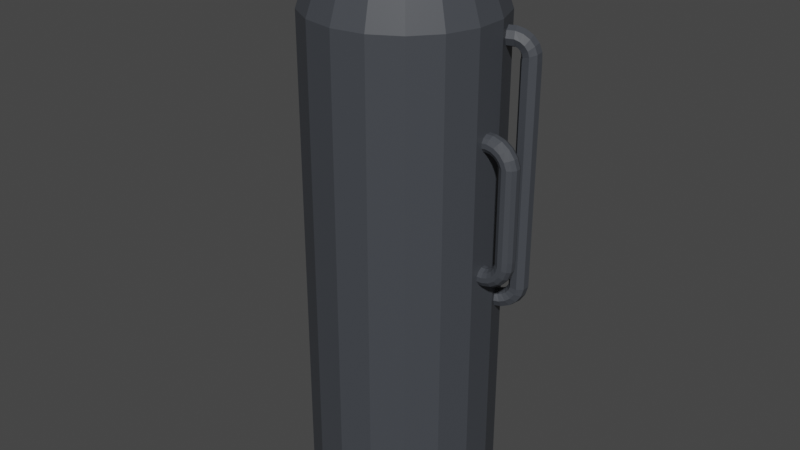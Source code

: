 # Source: FuelContainer.blend  (saved by Blender 3.5.10; exported with 4.5.12 LTS)
import bpy
from mathutils import Matrix  # noqa: F401  (used for matrix-valued properties, if any)

bpy.ops.wm.read_factory_settings(use_empty=True)
scene = bpy.context.scene
scene.name = 'Scene'

# ---- collections
col_collection = bpy.data.collections.new('Collection'); scene.collection.children.link(col_collection)

# ---- materials (node trees are filled in below, after node groups)
mat_material_001 = bpy.data.materials.new('Material.001')
mat_material_001.use_transparent_shadow = False
mat_material_002 = bpy.data.materials.new('Material.002')
mat_material_002.use_transparent_shadow = False

# ---- material node trees
mat_material_001.use_nodes = True; mat_material_001.node_tree.nodes.clear()
_N = mat_material_001.node_tree.nodes; _L = mat_material_001.node_tree.links
n0 = _N.new('ShaderNodeBsdfPrincipled'); n0.name = 'Principled BSDF'; n0.location = (10, 300)
n0.distribution = 'GGX'
n0.subsurface_method = 'RANDOM_WALK_SKIN'
n0.inputs[0].default_value = (0.05371, 0.05883, 0.06854, 1.0)
n0.inputs[3].default_value = 1.45
n0.inputs[27].default_value = (0.0, 0.0, 0.0, 1.0)
n0.inputs[28].default_value = 1.0
n1 = _N.new('ShaderNodeOutputMaterial'); n1.name = 'Material Output'; n1.location = (300, 300)
_L.new(n0.outputs[0], n1.inputs[0])
n1.is_active_output = True
mat_material_002.use_nodes = True; mat_material_002.node_tree.nodes.clear()
_N = mat_material_002.node_tree.nodes; _L = mat_material_002.node_tree.links
n0 = _N.new('ShaderNodeBsdfPrincipled'); n0.name = 'Principled BSDF'; n0.location = (10, 300)
n0.distribution = 'GGX'
n0.subsurface_method = 'RANDOM_WALK_SKIN'
n0.inputs[3].default_value = 1.45
n0.inputs[27].default_value = (0.0, 0.0, 0.0, 1.0)
n0.inputs[28].default_value = 1.0
n1 = _N.new('ShaderNodeOutputMaterial'); n1.name = 'Material Output'; n1.location = (300, 300)
_L.new(n0.outputs[0], n1.inputs[0])
n1.is_active_output = True

# ---- world
world_world = bpy.data.worlds.new('World'); scene.world = world_world
world_world.use_nodes = True; world_world.node_tree.nodes.clear()
_N = world_world.node_tree.nodes; _L = world_world.node_tree.links
n0 = _N.new('ShaderNodeOutputWorld'); n0.name = 'World Output'; n0.location = (300, 300)
n1 = _N.new('ShaderNodeBackground'); n1.name = 'Background'; n1.location = (10, 300)
n1.inputs[0].default_value = (0.05088, 0.05088, 0.05088, 1.0)
_L.new(n1.outputs[0], n0.inputs[0])
n0.is_active_output = True
world_world.color = (0.05088, 0.05088, 0.05088)
world_world.use_sun_shadow = False
world_world.sun_shadow_jitter_overblur = 0.0

# ---- meshes
me_cylinder = bpy.data.meshes.new('Cylinder')
me_cylinder.from_pydata([(0.6428, 0.766, -2.63), (0.6428, 0.766, 2.63), (0.866, 0.5, -2.63), (0.9012, 0.4033, 2.501), (0.9848, 0.1736, -2.63), (0.9496, 0.2704, 2.501), (0.9848, -0.1736, -2.63), (0.9848, -0.1736, 2.63), (0.866, -0.5, -2.63), (0.866, -0.5, 2.63), (0.6428, -0.766, -2.63), (0.6428, -0.766, 2.63), (0.342, -0.9397, -2.63), (0.342, -0.9397, 2.63), (0.0, -1.0, -2.63), (0.0, -1.0, 2.63), (-0.342, -0.9397, -2.63), (-0.342, -0.9397, 2.63), (-0.6428, -0.766, -2.63), (-0.6428, -0.766, 2.63), (-0.866, -0.5, -2.63), (-0.866, -0.5, 2.63), (-0.9848, -0.1736, -2.63), (-0.9848, -0.05995, 2.511), (-0.9848, 0.1736, -2.63), (-0.9848, 0.08004, 2.491), (-0.866, 0.5, -2.63), (-0.866, 0.5, 2.63), (-0.6428, 0.766, -2.63), (-0.6428, 0.766, 2.63), (0.2996, 0.823, 2.974), (3.767e-08, 0.8758, 2.974), (0.563, 0.6709, 2.974), (0.7585, 0.4379, 2.974), (0.8625, 0.1521, 2.974), (0.8625, -0.1521, 2.974), (0.7585, -0.4379, 2.974), (0.563, -0.6709, 2.974), (0.2996, -0.823, 2.974), (3.767e-08, -0.8758, 2.974), (-0.2996, -0.823, 2.974), (-0.563, -0.6709, 2.974), (-0.7585, -0.4379, 2.974), (-0.8625, -0.1521, 2.974), (-0.8625, 0.1521, 2.974), (-0.7585, 0.4379, 2.974), (-0.563, 0.6709, 2.974), (-0.2996, 0.823, 2.974), (0.197, 0.5412, 3.323), (4.928e-08, 0.5759, 3.323), (0.3702, 0.4412, 3.323), (0.4988, 0.288, 3.323), (0.5672, 0.1, 3.323), (0.5672, -0.1, 3.323), (0.4988, -0.288, 3.323), (0.3702, -0.4412, 3.323), (0.197, -0.5412, 3.323), (4.928e-08, -0.5759, 3.323), (-0.197, -0.5412, 3.323), (-0.3702, -0.4412, 3.323), (-0.4988, -0.288, 3.323), (-0.5672, -0.1, 3.323), (-0.5672, 0.1, 3.323), (-0.4988, 0.288, 3.323), (-0.3702, 0.4412, 3.323), (-0.197, 0.5412, 3.323), (0.1378, 0.3787, 3.389), (5.188e-08, 0.403, 3.389), (0.259, 0.3087, 3.389), (0.349, 0.2015, 3.389), (0.3969, 0.06998, 3.389), (0.3969, -0.06998, 3.389), (0.349, -0.2015, 3.389), (0.259, -0.3087, 3.389), (0.1378, -0.3787, 3.389), (5.188e-08, -0.403, 3.389), (-0.1378, -0.3787, 3.389), (-0.259, -0.3087, 3.389), (-0.349, -0.2015, 3.389), (-0.3969, -0.06998, 3.389), (-0.3969, 0.06998, 3.389), (-0.349, 0.2015, 3.389), (-0.259, 0.3087, 3.389), (-0.1378, 0.3787, 3.389), (0.5467, 0.8764, 2.63), (0.5467, 0.8764, -2.63), (0.3862, 0.8764, 2.816), (-0.5467, 0.8764, 2.63), (-0.5467, 0.8764, -2.63), (-0.3862, 0.8764, 2.816), (4.426e-08, 0.8764, 2.972), (0.6428, 0.766, 0.0), (0.866, 0.5, 0.0), (0.9848, 0.07102, 0.06617), (0.9848, -0.0704, 0.06554), (0.866, -0.5, 0.0), (0.6428, -0.766, 0.0), (0.342, -0.9397, 0.0), (0.0, -1.0, 0.0), (-0.342, -0.9397, 0.0), (-0.6428, -0.766, 0.0), (-0.866, -0.5, 0.0), (-0.9848, -0.1736, 0.0), (-0.9848, 0.1736, 0.0), (-0.866, 0.5, 0.0), (-0.6428, 0.766, 0.0), (0.5467, 0.8764, -2.384e-07), (-0.5467, 0.8764, -2.384e-07), (0.5467, 0.8764, -2.006), (-0.5467, 0.8764, -2.006), (0.6428, 0.766, -2.006), (0.866, 0.5, -2.006), (0.9848, 0.1736, -2.006), (0.9848, -0.1736, -2.006), (0.866, -0.5, -2.006), (0.6428, -0.766, -2.006), (0.342, -0.9397, -2.006), (0.0, -1.0, -2.006), (-0.342, -0.9397, -2.006), (-0.6428, -0.766, -2.006), (-0.866, -0.5, -2.006), (-0.9848, -0.1736, -2.006), (-0.9848, 0.1736, -2.006), (-0.866, 0.5, -2.006), (-0.6428, 0.766, -2.006), (0.6428, 0.766, 2.232), (0.9012, 0.4033, 2.36), (0.9496, 0.2704, 2.36), (0.9848, -0.1736, 2.232), (0.866, -0.5, 2.232), (0.6428, -0.766, 2.232), (0.342, -0.9397, 2.232), (0.0, -1.0, 2.232), (-0.342, -0.9397, 2.232), (-0.6428, -0.766, 2.232), (-0.866, -0.5, 2.232), (-0.9848, -0.08004, 2.371), (-0.9848, 0.05995, 2.351), (-0.866, 0.5, 2.232), (-0.6428, 0.766, 2.232), (0.5467, 0.8764, 2.232), (-0.5467, 0.8764, 2.232), (0.5467, 0.8764, 0.2731), (-0.5467, 0.8764, 0.2731), (0.6428, 0.766, 0.2731), (0.866, 0.5, 0.2731), (0.9848, 0.0704, 0.2076), (0.9848, -0.07102, 0.207), (0.866, -0.5, 0.2731), (0.6428, -0.766, 0.2731), (0.342, -0.9397, 0.2731), (0.0, -1.0, 0.2731), (-0.342, -0.9397, 0.2731), (-0.6428, -0.766, 0.2731), (-0.866, -0.5, 0.2731), (-0.9848, -0.1736, 0.2731), (-0.9848, 0.1736, 0.2731), (-0.866, 0.5, 0.2731), (-0.6428, 0.766, 0.2731), (0.6428, 0.766, 1.439), (0.866, 0.5, 1.439), (0.9848, 0.1736, 1.439), (0.9848, -0.1736, 1.439), (0.866, -0.5, 1.439), (0.6428, -0.766, 1.439), (0.342, -0.9397, 1.439), (0.0, -1.0, 1.439), (-0.342, -0.9397, 1.439), (-0.6428, -0.766, 1.439), (-0.866, -0.5, 1.439), (-0.9848, -0.1736, 1.439), (-0.9848, 0.1736, 1.439), (-0.866, 0.5, 1.439), (-0.6428, 0.766, 1.439), (0.5467, 0.8764, 1.439), (-0.5467, 0.8764, 1.439), (0.5467, 0.8764, 1.194), (-0.5467, 0.8764, 1.194), (0.6428, 0.766, 1.194), (0.866, 0.5, 1.194), (0.9848, 0.1736, 1.194), (0.9848, -0.1736, 1.194), (0.866, -0.5, 1.194), (0.6428, -0.766, 1.194), (0.342, -0.9397, 1.194), (0.0, -1.0, 1.194), (-0.342, -0.9397, 1.194), (-0.6428, -0.766, 1.194), (-0.866, -0.5, 1.194), (-0.9848, -0.1736, 1.194), (-0.9848, 0.1736, 1.194), (-0.866, 0.5, 1.194), (-0.6428, 0.766, 1.194), (0.5467, 0.8764, -2.263), (-0.5467, 0.8764, -2.263), (0.6428, 0.766, -2.263), (0.866, 0.5, -2.263), (0.9848, 0.1736, -2.263), (0.9848, -0.1736, -2.263), (0.866, -0.5, -2.263), (0.6428, -0.766, -2.263), (0.342, -0.9397, -2.263), (0.0, -1.0, -2.263), (-0.342, -0.9397, -2.263), (-0.6428, -0.766, -2.263), (-0.866, -0.5, -2.263), (-0.9848, -0.1736, -2.263), (-0.9848, 0.1736, -2.263), (-0.866, 0.5, -2.263), (-0.6428, 0.766, -2.263), (0.8912, 0.4308, 2.431), (0.9596, 0.2429, 2.431), (0.9254, 0.3368, 2.531), (0.9254, 0.3368, 2.331), (0.866, 0.5, 2.431), (0.866, 0.5, 2.63), (0.9848, 0.1736, 2.431), (0.9848, 0.1736, 2.63), (0.9254, 0.3368, 2.63), (0.9254, 0.3368, 2.232), (0.9848, 0.1736, 2.232), (0.866, 0.5, 2.232), (1.0, 0.364, 2.431), (1.034, 0.27, 2.431), (0.9658, 0.4579, 2.431), (1.0, 0.364, 2.331), (1.0, 0.364, 2.531), (0.9758, 0.4304, 2.501), (1.024, 0.2975, 2.501), (1.024, 0.2975, 2.36), (0.9758, 0.4304, 2.36), (1.177, 0.4355, 2.382), (1.207, 0.4485, 2.189), (1.084, 0.2884, 2.412), (1.015, 0.4763, 2.412), (1.021, 0.3716, 2.317), (1.079, 0.393, 2.507), (1.046, 0.4563, 2.479), (1.094, 0.3235, 2.479), (1.053, 0.3083, 2.345), (1.005, 0.4412, 2.345), (1.126, 0.3038, 2.378), (1.057, 0.4917, 2.378), (1.036, 0.3774, 2.297), (1.146, 0.4182, 2.459), (1.106, 0.4786, 2.435), (1.155, 0.3458, 2.435), (1.077, 0.3169, 2.321), (1.028, 0.4498, 2.321), (1.156, 0.3149, 2.332), (1.087, 0.5027, 2.331), (1.045, 0.3807, 2.273), (1.197, 0.4369, 2.391), (1.15, 0.4951, 2.373), (1.199, 0.3623, 2.374), (1.092, 0.3226, 2.291), (1.043, 0.4554, 2.29), (1.171, 0.3205, 2.279), (1.102, 0.5082, 2.278), (1.047, 0.3814, 2.247), (1.225, 0.4474, 2.309), (1.175, 0.5041, 2.3), (1.224, 0.3714, 2.3), (1.098, 0.3247, 2.257), (1.049, 0.4574, 2.256), (1.17, 0.3201, 2.223), (1.1, 0.5077, 2.222), (1.041, 0.3792, 2.222), (1.229, 0.4486, 2.222), (1.177, 0.5048, 2.222), (1.226, 0.3722, 2.223), (1.093, 0.323, 2.223), (1.044, 0.4557, 2.222), (1.174, 0.3081, -0.09875), (1.105, 0.4956, -0.09986), (1.046, 0.3671, -0.0993), (1.233, 0.4366, -0.0993), (1.181, 0.4927, -0.0997), (1.23, 0.3601, -0.09891), (1.098, 0.311, -0.09891), (1.048, 0.4436, -0.0997), (0.9184, 0.3251, -0.2641), (1.155, 0.3014, -0.1593), (1.085, 0.4889, -0.1591), (1.031, 0.362, -0.1283), (1.209, 0.4283, -0.1901), (1.158, 0.4849, -0.181), (1.208, 0.3523, -0.1811), (1.082, 0.3054, -0.1374), (1.032, 0.438, -0.1373), (1.119, 0.2889, -0.2106), (1.05, 0.4765, -0.2091), (1.008, 0.3542, -0.1511), (1.16, 0.4112, -0.2687), (1.113, 0.4691, -0.2509), (1.162, 0.3365, -0.252), (1.055, 0.2962, -0.1689), (1.006, 0.4289, -0.1678), (1.07, 0.2718, -0.2477), (1.001, 0.4596, -0.245), (0.9805, 0.3445, -0.1655), (1.09, 0.3869, -0.3272), (1.05, 0.4471, -0.3026), (1.098, 0.3143, -0.3045), (1.021, 0.2843, -0.1901), (0.9722, 0.4171, -0.1882), (1.012, 0.2518, -0.2668), (0.9443, 0.44, -0.2633), (0.9497, 0.3338, -0.17), (1.007, 0.358, -0.3601), (0.9744, 0.421, -0.331), (1.022, 0.2879, -0.3335), (0.982, 0.2708, -0.1991), (0.9341, 0.4039, -0.1965), (0.9517, 0.2309, -0.2662), (0.8851, 0.4194, -0.2621), (0.9191, 0.3232, -0.1641), (0.9177, 0.3271, -0.3641), (0.8944, 0.3932, -0.3334), (0.9415, 0.2599, -0.3363), (0.9424, 0.2571, -0.1949), (0.8953, 0.3904, -0.192), (0.9848, 0.02631, 0.04009), (0.9848, -0.02546, 0.03986), (0.9848, 0.09671, 0.1111), (0.9848, 0.09648, 0.1629), (0.9848, -0.09648, 0.1103), (0.9848, -0.09671, 0.162), (0.9848, 0.02546, 0.2333), (0.9848, -0.02631, 0.233), (0.9848, -0.05788, 0.0), (0.9848, -0.1736, 0.0), (0.9848, 0.1736, 0.1821), (0.9848, 0.1736, 0.2731), (0.9848, -0.1736, 0.1821), (0.9848, -0.1736, 0.2731), (0.9848, -0.05788, 0.2731), (0.9848, 0.1736, 0.0), (0.9848, 0.05788, 0.0), (0.9848, 0.1736, 0.09104), (0.9848, -0.1736, 0.09104), (0.9848, 0.05788, 0.2731), (1.034, -0.09648, 0.1103), (1.034, 0.09671, 0.1111), (1.179, 0.09671, 0.1772), (1.18, -0.09648, 0.1766), (1.034, -0.09671, 0.162), (1.034, 0.09648, 0.1629), (1.258, 0.09671, 0.3163), (1.034, 0.02631, 0.04009), (1.034, -0.02546, 0.03986), (1.034, 0.02546, 0.2333), (1.034, -0.02631, 0.233), (1.034, -0.0704, 0.06554), (1.034, 0.0704, 0.2076), (1.034, -0.07102, 0.207), (1.034, 0.07102, 0.06617), (1.112, -0.09648, 0.1318), (1.112, 0.09671, 0.1326), (1.23, -0.09648, 0.24), (1.23, 0.09671, 0.2405), (1.096, -0.09671, 0.1811), (1.096, 0.09648, 0.1819), (1.263, -0.09648, 0.3972), (1.134, 0.02631, 0.0651), (1.134, -0.02546, 0.06488), (1.074, 0.02546, 0.2488), (1.074, -0.02631, 0.2486), (1.126, -0.0704, 0.08931), (1.082, 0.0704, 0.2244), (1.082, -0.07102, 0.2238), (1.126, 0.07102, 0.0899), (1.259, -0.09648, 0.3161), (1.149, -0.09671, 0.2184), (1.149, 0.09648, 0.2191), (1.262, 0.0967, 1.345), (1.221, 0.02631, 0.1198), (1.221, -0.02546, 0.1196), (1.107, 0.02546, 0.2761), (1.108, -0.02631, 0.2759), (1.206, -0.0704, 0.1404), (1.123, 0.0704, 0.2553), (1.123, -0.07102, 0.2548), (1.206, 0.07102, 0.1409), (1.262, 0.09671, 0.3972), (1.189, -0.09671, 0.2705), (1.188, 0.09648, 0.271), (1.287, 0.02631, 0.1988), (1.287, -0.02546, 0.1987), (1.131, 0.02546, 0.3124), (1.131, -0.02631, 0.3122), (1.267, -0.0704, 0.2138), (1.152, 0.0704, 0.2973), (1.152, -0.07102, 0.2969), (1.266, 0.07102, 0.2141), (1.263, -0.09648, 1.345), (1.21, -0.09671, 0.3321), (1.209, 0.09648, 0.3323), (1.182, -0.09648, 1.482), (1.326, 0.02631, 0.2944), (1.326, -0.02546, 0.2943), (1.142, 0.02546, 0.3541), (1.142, -0.02631, 0.354), (1.301, -0.0704, 0.3023), (1.166, 0.0704, 0.3462), (1.167, -0.07102, 0.346), (1.301, 0.07102, 0.3025), (1.211, -0.09671, 0.3972), (1.21, 0.09648, 0.3972), (1.333, 0.02631, 0.3972), (1.333, -0.02546, 0.3972), (1.14, 0.02546, 0.3972), (1.14, -0.02631, 0.3972), (1.307, -0.0704, 0.3972), (1.165, 0.0704, 0.3972), (1.166, -0.07102, 0.3972), (1.307, 0.07102, 0.3972), (1.182, 0.0967, 1.481), (1.211, -0.09671, 1.345), (1.21, 0.09648, 1.345), (1.038, -0.09648, 1.545), (1.333, 0.02631, 1.345), (1.333, -0.02546, 1.345), (1.14, 0.02546, 1.345), (1.14, -0.02631, 1.345), (1.307, -0.0704, 1.345), (1.165, 0.0704, 1.345), (1.166, -0.07102, 1.345), (1.307, 0.07102, 1.345), (0.9577, 0.05788, 1.559), (1.232, 0.0967, 1.42), (1.233, -0.09648, 1.42), (1.114, 0.0967, 1.524), (1.115, -0.09648, 1.525), (1.184, -0.09671, 1.404), (1.183, 0.09648, 1.404), (0.9577, 0.0967, 1.539), (1.3, 0.02631, 1.442), (1.3, -0.02546, 1.442), (1.116, 0.02546, 1.382), (1.117, -0.02631, 1.382), (1.276, -0.0704, 1.434), (1.141, 0.0704, 1.39), (1.141, -0.07102, 1.39), (1.275, 0.07102, 1.433), (1.037, 0.0967, 1.544), (1.141, -0.09671, 1.451), (1.14, 0.09648, 1.451), (1.239, 0.02631, 1.523), (1.239, -0.02546, 1.523), (1.083, 0.02546, 1.409), (1.083, -0.02631, 1.409), (1.219, -0.0704, 1.508), (1.104, 0.0704, 1.424), (1.104, -0.07102, 1.425), (1.218, 0.07102, 1.507), (0.9577, -0.09648, 1.54), (1.085, -0.09671, 1.483), (1.084, 0.09648, 1.482), (0.9577, -0.05788, 1.559), (1.156, 0.02631, 1.581), (1.156, -0.02546, 1.581), (1.043, 0.02546, 1.425), (1.043, -0.02631, 1.425), (1.141, -0.0704, 1.561), (1.058, 0.0704, 1.446), (1.058, -0.07102, 1.446), (1.141, 0.07102, 1.56), (1.022, -0.09671, 1.495), (1.021, 0.09648, 1.494), (1.059, 0.02631, 1.611), (1.059, -0.02546, 1.611), (0.9995, 0.02546, 1.428), (0.9996, -0.02631, 1.428), (1.051, -0.0704, 1.587), (1.007, 0.0704, 1.452), (1.008, -0.07102, 1.453), (1.051, 0.07102, 1.586), (0.9577, -0.05788, 1.468), (0.9577, -0.09671, 1.488), (0.9577, 0.09648, 1.487), (0.9577, 0.05788, 1.468), (0.9577, 0.02631, 1.61), (0.9577, -0.02546, 1.61), (0.9577, 0.02546, 1.417), (0.9577, -0.02631, 1.417), (0.9577, -0.0704, 1.584), (0.9577, 0.0704, 1.442), (0.9577, -0.07102, 1.443), (0.9577, 0.07102, 1.584), (-0.9848, -0.09929, 2.419), (-0.9848, -0.09194, 2.47), (-0.9848, 0.09194, 2.391), (-0.9848, 0.09929, 2.443), (-0.9848, -0.0119, 2.53), (-0.9848, 0.03934, 2.523), (-0.9848, -0.03934, 2.339), (-0.9848, 0.0119, 2.331), (-0.9848, -0.1736, 2.497), (-0.9848, -0.1736, 2.63), (-0.9848, 0.1736, 2.497), (-0.9848, 0.1736, 2.63), (-0.9848, 0.05788, 2.63), (-0.9848, 0.05788, 2.232), (-0.9848, 0.1736, 2.232), (-0.9848, -0.1736, 2.232), (-0.9848, -0.1736, 2.364), (-0.9848, 0.1736, 2.364), (-0.9848, -0.05788, 2.63), (-0.9848, -0.05788, 2.232), (-1.026, 0.09194, 2.391), (-1.026, -0.09929, 2.419), (-1.145, -0.09929, 2.374), (-1.129, 0.09194, 2.352), (-1.026, 0.09929, 2.443), (-1.026, -0.09194, 2.47), (-1.215, -0.09929, 2.268), (-1.026, -0.03934, 2.339), (-1.026, 0.0119, 2.331), (-1.026, -0.0119, 2.53), (-1.026, 0.03934, 2.523), (-1.026, -0.05995, 2.511), (-1.026, 0.08004, 2.491), (-1.026, 0.05995, 2.351), (-1.026, -0.08004, 2.371), (-1.081, 0.09194, 2.38), (-1.089, -0.09929, 2.406), (-1.167, 0.09194, 2.31), (-1.189, -0.09929, 2.326), (-1.097, 0.09929, 2.428), (-1.105, -0.09194, 2.455), (-1.195, 0.09194, 2.204), (-1.065, -0.03934, 2.33), (-1.062, 0.0119, 2.323), (-1.124, -0.0119, 2.512), (-1.121, 0.03934, 2.505), (-1.118, -0.05995, 2.493), (-1.112, 0.08004, 2.474), (-1.068, 0.05995, 2.341), (-1.074, -0.08004, 2.36), (-1.189, 0.09194, 2.259), (-1.159, 0.09929, 2.393), (-1.175, -0.09194, 2.415), (-1.223, -0.0993, -2.143), (-1.098, -0.03934, 2.309), (-1.094, 0.0119, 2.303), (-1.211, -0.0119, 2.464), (-1.206, 0.03934, 2.458), (-1.199, -0.05995, 2.448), (-1.188, 0.08004, 2.432), (-1.105, 0.05995, 2.319), (-1.117, -0.08004, 2.335), (-1.223, -0.09929, 2.204), (-1.208, 0.09929, 2.34), (-1.23, -0.09194, 2.357), (-1.124, -0.03934, 2.279), (-1.118, 0.0119, 2.275), (-1.279, -0.0119, 2.392), (-1.273, 0.03934, 2.387), (-1.263, -0.05995, 2.38), (-1.247, 0.08004, 2.369), (-1.134, 0.05995, 2.286), (-1.15, -0.08004, 2.298), (-1.195, 0.09192, -2.143), (-1.238, 0.09929, 2.275), (-1.264, -0.09194, 2.284), (-1.138, 0.09192, -2.257), (-1.139, -0.03934, 2.243), (-1.132, 0.0119, 2.241), (-1.321, -0.0119, 2.302), (-1.314, 0.03934, 2.3), (-1.303, -0.05995, 2.296), (-1.284, 0.08004, 2.29), (-1.151, 0.05995, 2.247), (-1.17, -0.08004, 2.253), (-1.246, 0.09929, 2.204), (-1.274, -0.09194, 2.204), (-1.143, -0.03934, 2.204), (-1.135, 0.0119, 2.204), (-1.334, -0.0119, 2.204), (-1.326, 0.03934, 2.204), (-1.315, -0.05995, 2.204), (-1.294, 0.08004, 2.204), (-1.154, 0.05995, 2.204), (-1.175, -0.08004, 2.204), (-1.161, -0.0993, -2.273), (-1.246, 0.09928, -2.143), (-1.274, -0.09195, -2.143), (-1.025, 0.09192, -2.316), (-1.143, -0.03935, -2.143), (-1.135, 0.01189, -2.143), (-1.334, -0.01191, -2.143), (-1.326, 0.03932, -2.143), (-1.315, -0.05997, -2.143), (-1.294, 0.08002, -2.143), (-1.154, 0.05994, -2.143), (-1.175, -0.08005, -2.143), (-0.9604, -0.0579, -2.29), (-1.202, -0.0993, -2.213), (-1.176, 0.09192, -2.204), (-1.103, -0.0993, -2.318), (-1.086, 0.09192, -2.296), (-1.225, 0.09928, -2.22), (-1.251, -0.09195, -2.229), (-0.9604, -0.0993, -2.345), (-1.126, -0.03935, -2.188), (-1.119, 0.01189, -2.186), (-1.308, -0.01191, -2.247), (-1.301, 0.03932, -2.245), (-1.289, -0.05997, -2.241), (-1.27, 0.08002, -2.235), (-1.137, 0.05994, -2.192), (-1.156, -0.08005, -2.198), (-1.034, -0.0993, -2.342), (-1.18, 0.09928, -2.287), (-1.202, -0.09195, -2.303), (-1.096, -0.03935, -2.226), (-1.09, 0.01189, -2.222), (-1.251, -0.01191, -2.339), (-1.245, 0.03932, -2.334), (-1.235, -0.05997, -2.327), (-1.219, 0.08002, -2.315), (-1.105, 0.05994, -2.233), (-1.122, -0.08005, -2.245), (-0.9604, 0.09192, -2.317), (-1.117, 0.09928, -2.337), (-1.133, -0.09195, -2.359), (-0.9604, 0.05787, -2.29), (-1.056, -0.03935, -2.253), (-1.051, 0.01189, -2.247), (-1.168, -0.01191, -2.408), (-1.164, 0.03932, -2.402), (-1.157, -0.05997, -2.392), (-1.145, 0.08002, -2.376), (-1.063, 0.05994, -2.263), (-1.074, -0.08005, -2.279), (-1.041, 0.09928, -2.365), (-1.049, -0.09195, -2.391), (-1.009, -0.03935, -2.266), (-1.007, 0.01189, -2.259), (-1.068, -0.01191, -2.448), (-1.066, 0.03932, -2.441), (-1.062, -0.05997, -2.43), (-1.056, 0.08002, -2.411), (-1.013, 0.05994, -2.278), (-1.019, -0.08005, -2.297), (-0.9604, 0.05787, -2.423), (-0.9604, 0.09928, -2.368), (-0.9604, -0.09195, -2.396), (-0.9604, -0.0579, -2.423), (-0.9604, -0.03935, -2.265), (-0.9604, 0.01189, -2.257), (-0.9604, -0.01191, -2.456), (-0.9604, 0.03932, -2.448), (-0.9604, -0.05997, -2.436), (-0.9604, 0.08002, -2.416), (-0.9604, 0.05994, -2.276), (-0.9604, -0.08005, -2.296)], [(222, 231), (231, 232)], [(193, 195, 0, 85), (125, 1, 215, 214, 221), (210, 3, 227, 224), (220, 216, 217, 7, 128), (128, 7, 9, 129), (129, 9, 11, 130), (130, 11, 13, 131), (131, 13, 15, 132), (132, 15, 17, 133), (133, 17, 19, 134), (134, 19, 21, 135), (135, 21, 499, 498, 506, 505), (492, 137, 523, 510), (504, 507, 500, 501, 27, 138), (138, 27, 29, 139), (1, 84, 86, 30, 32), (139, 29, 87, 141), (0, 2, 4, 6, 8, 10, 12, 14, 16, 18, 20, 22, 24, 26, 28, 88, 85), (40, 39, 57, 58), (11, 9, 36, 37), (21, 19, 41, 42), (87, 29, 46, 47, 89), (7, 217, 34, 35), (17, 15, 39, 40), (27, 501, 44, 45), (215, 1, 32, 33), (13, 11, 37, 38), (90, 31, 30, 86), (499, 21, 42, 43), (89, 47, 31, 90), (9, 7, 35, 36), (19, 17, 40, 41), (29, 27, 45, 46), (217, 218, 215, 33, 34), (15, 13, 38, 39), (501, 502, 508, 499, 43, 44), (53, 52, 70, 71), (33, 32, 50, 51), (31, 47, 65, 49), (41, 40, 58, 59), (34, 33, 51, 52), (42, 41, 59, 60), (35, 34, 52, 53), (43, 42, 60, 61), (36, 35, 53, 54), (44, 43, 61, 62), (37, 36, 54, 55), (45, 44, 62, 63), (38, 37, 55, 56), (30, 31, 49, 48), (46, 45, 63, 64), (39, 38, 56, 57), (32, 30, 48, 50), (47, 46, 64, 65), (70, 69, 68, 66, 67, 83, 82, 81, 80, 79, 78, 77, 76, 75, 74, 73, 72, 71), (61, 60, 78, 79), (54, 53, 71, 72), (62, 61, 79, 80), (55, 54, 72, 73), (63, 62, 80, 81), (56, 55, 73, 74), (48, 49, 67, 66), (64, 63, 81, 82), (57, 56, 74, 75), (50, 48, 66, 68), (65, 64, 82, 83), (58, 57, 75, 76), (51, 50, 68, 69), (49, 65, 83, 67), (59, 58, 76, 77), (52, 51, 69, 70), (60, 59, 77, 78), (194, 193, 85, 88), (143, 142, 106, 107), (124, 105, 107, 109), (123, 104, 105, 124), (122, 103, 104, 123), (121, 102, 103, 122), (120, 101, 102, 121), (119, 100, 101, 120), (118, 99, 100, 119), (117, 98, 99, 118), (116, 97, 98, 117), (115, 96, 97, 116), (114, 95, 96, 115), (113, 331, 95, 114), (112, 337, 338, 330, 331, 113), (111, 92, 337, 112), (110, 91, 92, 111), (142, 144, 91, 106), (195, 110, 111, 196), (196, 111, 112, 197), (197, 112, 113, 198), (198, 113, 114, 199), (199, 114, 115, 200), (200, 115, 116, 201), (201, 116, 117, 202), (202, 117, 118, 203), (203, 118, 119, 204), (204, 119, 120, 205), (205, 120, 121, 206), (206, 121, 122, 207), (207, 122, 123, 208), (208, 123, 124, 209), (209, 124, 109, 194), (107, 106, 108, 109), (106, 91, 110, 108), (84, 1, 125, 140), (86, 84, 140, 141, 87, 89, 90), (173, 139, 141, 175), (172, 138, 139, 173), (171, 504, 138, 172), (170, 505, 509, 503, 504, 171), (169, 135, 505, 170), (168, 134, 135, 169), (167, 133, 134, 168), (166, 132, 133, 167), (165, 131, 132, 166), (164, 130, 131, 165), (163, 129, 130, 164), (162, 128, 129, 163), (161, 220, 128, 162), (160, 221, 219, 220, 161), (159, 125, 221, 160), (91, 144, 145, 92), (92, 145, 333, 332, 339, 337), (322, 93, 356, 349), (331, 340, 334, 335, 148, 95), (95, 148, 149, 96), (96, 149, 150, 97), (97, 150, 151, 98), (98, 151, 152, 99), (99, 152, 153, 100), (100, 153, 154, 101), (101, 154, 155, 102), (102, 155, 156, 103), (103, 156, 157, 104), (104, 157, 158, 105), (105, 158, 143, 107), (176, 178, 144, 142), (177, 176, 142, 143), (141, 140, 174, 175), (140, 125, 159, 174), (178, 159, 160, 179), (179, 160, 161, 180), (180, 161, 162, 181), (181, 162, 163, 182), (182, 163, 164, 183), (183, 164, 165, 184), (184, 165, 166, 185), (185, 166, 167, 186), (186, 167, 168, 187), (187, 168, 169, 188), (188, 169, 170, 189), (189, 170, 171, 190), (190, 171, 172, 191), (191, 172, 173, 192), (192, 173, 175, 177), (158, 192, 177, 143), (157, 191, 192, 158), (156, 190, 191, 157), (155, 189, 190, 156), (154, 188, 189, 155), (153, 187, 188, 154), (152, 186, 187, 153), (151, 185, 186, 152), (150, 184, 185, 151), (149, 183, 184, 150), (148, 182, 183, 149), (335, 181, 182, 148), (333, 180, 181, 335, 336, 341), (145, 179, 180, 333), (144, 178, 179, 145), (175, 174, 176, 177), (174, 159, 178, 176), (28, 209, 194, 88), (26, 208, 209, 28), (24, 207, 208, 26), (22, 206, 207, 24), (20, 205, 206, 22), (18, 204, 205, 20), (16, 203, 204, 18), (14, 202, 203, 16), (12, 201, 202, 14), (10, 200, 201, 12), (8, 199, 200, 10), (6, 198, 199, 8), (4, 197, 198, 6), (2, 196, 197, 4), (0, 195, 196, 2), (109, 108, 193, 194), (108, 110, 195, 193), (212, 5, 228, 226), (126, 210, 224, 230), (3, 212, 226, 227), (3, 210, 214, 215), (211, 5, 217, 216), (5, 212, 218, 217), (213, 127, 220, 219), (210, 126, 221, 214), (127, 211, 216, 220), (212, 3, 215, 218), (126, 213, 219, 221), (229, 225, 235, 239), (223, 229, 239, 233), (225, 230, 240, 235), (224, 227, 237, 234), (213, 126, 230, 225), (211, 127, 229, 223), (127, 213, 225, 229), (5, 211, 223, 228), (235, 240, 248, 243), (234, 237, 245, 242), (236, 238, 246, 244), (240, 234, 242, 248), (228, 223, 233, 238), (227, 226, 236, 237), (230, 224, 234, 240), (226, 228, 238, 236), (242, 245, 253, 250), (244, 246, 254, 252), (248, 242, 250, 256), (245, 244, 252, 253), (233, 239, 247, 241), (239, 235, 243, 247), (238, 233, 241, 246), (237, 236, 244, 245), (253, 252, 260, 261), (254, 249, 257, 262), (255, 251, 259, 263), (249, 255, 263, 257), (243, 248, 256, 251), (241, 247, 255, 249), (247, 243, 251, 255), (246, 241, 249, 254), (263, 259, 267, 271), (257, 263, 271, 265), (259, 264, 272, 267), (258, 261, 269, 266), (256, 250, 258, 264), (252, 254, 262, 260), (250, 253, 261, 258), (251, 256, 264, 259), (266, 269, 277, 274), (268, 270, 278, 276), (272, 266, 274, 280), (269, 268, 276, 277), (262, 257, 265, 270), (261, 260, 268, 269), (264, 258, 266, 272), (260, 262, 270, 268), (273, 279, 288, 282), (275, 280, 289, 284), (274, 277, 286, 283), (276, 278, 287, 285), (267, 272, 280, 275), (265, 271, 279, 273), (271, 267, 275, 279), (270, 265, 273, 278), (283, 286, 294, 291), (285, 287, 295, 293), (289, 283, 291, 297), (286, 285, 293, 294), (279, 275, 284, 288), (278, 273, 282, 287), (277, 276, 285, 286), (280, 274, 283, 289), (297, 291, 299, 305), (294, 293, 301, 302), (295, 290, 298, 303), (296, 292, 300, 304), (284, 289, 297, 292), (282, 288, 296, 290), (288, 284, 292, 296), (287, 282, 290, 295), (303, 298, 306, 311), (304, 300, 308, 312), (298, 304, 312, 306), (300, 305, 313, 308), (293, 295, 303, 301), (291, 294, 302, 299), (292, 297, 305, 300), (290, 296, 304, 298), (308, 313, 321, 316), (307, 310, 318, 315), (309, 311, 319, 317), (313, 307, 315, 321), (302, 301, 309, 310), (305, 299, 307, 313), (301, 303, 311, 309), (299, 302, 310, 307), (281, 317, 319, 314), (316, 281, 314, 320), (321, 315, 281, 316), (315, 318, 317, 281), (306, 312, 320, 314), (312, 308, 316, 320), (311, 306, 314, 319), (310, 309, 317, 318), (324, 325, 347, 343), (94, 323, 350, 353), (146, 328, 351, 354), (329, 147, 355, 352), (93, 324, 343, 356), (327, 326, 342, 346), (147, 327, 346, 355), (323, 322, 349, 350), (323, 94, 331, 330), (146, 325, 332, 333), (327, 147, 335, 334), (147, 329, 336, 335), (93, 322, 338, 337), (322, 323, 330, 338), (324, 93, 337, 339), (325, 324, 339, 332), (94, 326, 340, 331), (326, 327, 334, 340), (328, 146, 333, 341), (329, 328, 341, 336), (352, 355, 370, 367), (356, 343, 358, 371), (346, 342, 357, 361), (355, 346, 361, 370), (350, 349, 364, 365), (342, 353, 368, 357), (347, 354, 369, 362), (351, 352, 367, 366), (349, 356, 371, 364), (328, 329, 352, 351), (325, 146, 354, 347), (326, 94, 353, 342), (367, 370, 382, 379), (371, 358, 344, 383), (361, 357, 345, 373), (370, 361, 373, 382), (365, 364, 376, 377), (357, 368, 380, 345), (362, 369, 381, 374), (366, 367, 379, 378), (364, 371, 383, 376), (354, 351, 366, 369), (353, 350, 365, 368), (343, 347, 362, 358), (383, 344, 360, 394), (373, 345, 359, 385), (382, 373, 385, 393), (377, 376, 387, 388), (345, 380, 391, 359), (374, 381, 392, 386), (378, 379, 390, 389), (376, 383, 394, 387), (344, 374, 386, 360), (369, 366, 378, 381), (368, 365, 377, 380), (358, 362, 374, 344), (385, 359, 372, 396), (393, 385, 396, 405), (388, 387, 399, 400), (359, 391, 403, 372), (386, 392, 404, 397), (389, 390, 402, 401), (387, 394, 406, 399), (360, 386, 397, 348), (391, 388, 400, 403), (379, 382, 393, 390), (381, 378, 389, 392), (380, 377, 388, 391), (405, 396, 407, 415), (400, 399, 409, 410), (372, 403, 413, 363), (397, 404, 414, 408), (401, 402, 412, 411), (399, 406, 416, 409), (348, 397, 408, 384), (403, 400, 410, 413), (404, 401, 411, 414), (394, 360, 348, 406), (390, 393, 405, 402), (392, 389, 401, 404), (410, 409, 421, 422), (363, 413, 425, 395), (408, 414, 426, 419), (411, 412, 424, 423), (409, 416, 428, 421), (384, 408, 419, 375), (413, 410, 422, 425), (414, 411, 423, 426), (412, 415, 427, 424), (396, 372, 363, 407), (406, 348, 384, 416), (402, 405, 415, 412), (421, 428, 444, 437), (375, 419, 435, 430), (425, 422, 438, 441), (426, 423, 439, 442), (424, 427, 443, 440), (428, 375, 430, 444), (418, 395, 431, 434), (427, 418, 434, 443), (422, 421, 437, 438), (415, 407, 418, 427), (407, 363, 395, 418), (416, 384, 375, 428), (430, 435, 447, 417), (441, 438, 449, 452), (442, 439, 450, 453), (440, 443, 454, 451), (444, 430, 417, 455), (434, 431, 398, 446), (443, 434, 446, 454), (438, 437, 448, 449), (431, 441, 452, 398), (423, 424, 440, 439), (419, 426, 442, 435), (395, 425, 441, 431), (452, 449, 461, 464), (453, 450, 462, 465), (451, 454, 466, 463), (455, 417, 432, 467), (446, 398, 433, 457), (454, 446, 457, 466), (449, 448, 460, 461), (398, 452, 464, 433), (447, 453, 465, 458), (437, 444, 455, 448), (439, 440, 451, 450), (435, 442, 453, 447), (465, 462, 472, 475), (463, 466, 476, 473), (467, 432, 445, 477), (457, 433, 420, 468), (466, 457, 468, 476), (461, 460, 470, 471), (433, 464, 474, 420), (458, 465, 475, 469), (462, 463, 473, 472), (417, 447, 458, 432), (448, 455, 467, 460), (450, 451, 463, 462), (473, 476, 488, 485), (477, 445, 436, 489), (468, 420, 456, 479), (476, 468, 479, 488), (471, 470, 482, 483), (420, 474, 486, 456), (469, 475, 487, 480), (472, 473, 485, 484), (470, 477, 489, 482), (464, 461, 471, 474), (432, 458, 469, 445), (460, 467, 477, 470), (478, 485, 488, 479), (483, 459, 456, 486), (459, 478, 479, 456), (489, 436, 429, 482), (482, 429, 459, 483), (436, 480, 481, 429), (429, 481, 478, 459), (480, 487, 484, 481), (481, 484, 485, 478), (475, 472, 484, 487), (474, 471, 483, 486), (445, 469, 480, 436), (494, 495, 520, 519), (495, 25, 522, 520), (490, 491, 515, 511), (23, 494, 519, 521), (25, 493, 514, 522), (497, 496, 517, 518), (136, 490, 511, 524), (493, 492, 510, 514), (23, 491, 498, 499), (493, 25, 501, 500), (25, 495, 502, 501), (497, 137, 504, 503), (490, 136, 505, 506), (491, 490, 506, 498), (137, 492, 507, 504), (492, 493, 500, 507), (494, 23, 499, 508), (495, 494, 508, 502), (136, 496, 509, 505), (496, 497, 503, 509), (524, 511, 526, 539), (514, 510, 525, 529), (515, 521, 536, 530), (517, 524, 539, 532), (523, 518, 533, 538), (510, 523, 538, 525), (519, 520, 535, 534), (520, 522, 537, 535), (511, 515, 530, 526), (137, 497, 518, 523), (496, 136, 524, 517), (491, 23, 521, 515), (529, 525, 513, 541), (530, 536, 548, 542), (532, 539, 551, 544), (538, 533, 545, 550), (525, 538, 550, 513), (534, 535, 547, 546), (535, 537, 549, 547), (526, 530, 542, 512), (536, 534, 546, 548), (518, 517, 532, 533), (522, 514, 529, 537), (521, 519, 534, 536), (542, 548, 559, 554), (544, 551, 562, 555), (550, 545, 556, 561), (513, 550, 561, 527), (546, 547, 558, 557), (547, 549, 560, 558), (512, 542, 554, 528), (548, 546, 557, 559), (549, 541, 553, 560), (539, 526, 512, 551), (533, 532, 544, 545), (537, 529, 541, 549), (555, 562, 574, 567), (561, 556, 568, 573), (527, 561, 573, 540), (557, 558, 570, 569), (558, 560, 572, 570), (528, 554, 565, 516), (559, 557, 569, 571), (560, 553, 564, 572), (556, 555, 567, 568), (541, 513, 527, 553), (551, 512, 528, 562), (545, 544, 555, 556), (573, 568, 578, 583), (540, 573, 583, 531), (569, 570, 580, 579), (570, 572, 582, 580), (516, 565, 576, 552), (571, 569, 579, 581), (572, 564, 575, 582), (568, 567, 577, 578), (574, 516, 552, 584), (554, 559, 571, 565), (553, 527, 540, 564), (562, 528, 516, 574), (583, 578, 590, 595), (531, 583, 595, 563), (579, 580, 592, 591), (580, 582, 594, 592), (552, 576, 587, 543), (581, 579, 591, 593), (582, 575, 586, 594), (578, 577, 589, 590), (584, 552, 543, 596), (567, 574, 584, 577), (565, 571, 581, 576), (564, 540, 531, 575), (589, 596, 612, 605), (595, 590, 606, 611), (563, 595, 611, 599), (591, 592, 608, 607), (592, 594, 610, 608), (543, 587, 603, 598), (593, 591, 607, 609), (594, 586, 602, 610), (590, 589, 605, 606), (577, 584, 596, 589), (576, 581, 593, 587), (575, 531, 563, 586), (611, 606, 617, 622), (599, 611, 622, 566), (607, 608, 619, 618), (608, 610, 621, 619), (598, 603, 615, 585), (609, 607, 618, 620), (610, 602, 614, 621), (606, 605, 616, 617), (612, 598, 585, 623), (587, 593, 609, 603), (586, 563, 599, 602), (596, 543, 598, 612), (622, 617, 629, 634), (566, 622, 634, 601), (618, 619, 631, 630), (619, 621, 633, 631), (585, 615, 626, 600), (620, 618, 630, 632), (621, 614, 625, 633), (617, 616, 628, 629), (623, 585, 600, 635), (605, 612, 623, 616), (603, 609, 620, 615), (602, 599, 566, 614), (601, 634, 644, 588), (630, 631, 641, 640), (631, 633, 643, 641), (600, 626, 637, 613), (632, 630, 640, 642), (633, 625, 636, 643), (629, 628, 638, 639), (635, 600, 613, 645), (625, 601, 588, 636), (616, 623, 635, 628), (615, 620, 632, 626), (614, 566, 601, 625), (640, 641, 653, 652), (641, 643, 655, 653), (613, 637, 648, 604), (642, 640, 652, 654), (643, 636, 647, 655), (639, 638, 650, 651), (645, 613, 604, 657), (636, 588, 624, 647), (637, 642, 654, 648), (634, 629, 639, 644), (628, 635, 645, 638), (626, 632, 642, 637), (646, 653, 655, 647), (651, 627, 624, 656), (627, 646, 647, 624), (657, 604, 597, 650), (650, 597, 627, 651), (604, 648, 649, 597), (597, 649, 646, 627), (648, 654, 652, 649), (649, 652, 653, 646), (588, 644, 656, 624), (644, 639, 651, 656), (638, 645, 657, 650)])
me_cylinder.polygons.foreach_set('material_index', [0, 0, 0, 0, 0, 0, 0, 0, 0, 0, 0, 0, 0, 0, 0, 0, 0, 0, 0, 0, 0, 0, 0, 0, 0, 0, 0, 0, 0, 0, 0, 0, 0, 0, 0, 0, 0, 0, 0, 0, 0, 0, 0, 0, 0, 0, 0, 0, 0, 0, 0, 0, 0, 0, 0, 0, 0, 0, 0, 0, 0, 0, 0, 0, 0, 0, 0, 0, 0, 0, 0, 0, 0, 1, 0, 0, 0, 0, 0, 0, 0, 0, 0, 0, 0, 0, 0, 0, 0, 0, 0, 0, 0, 0, 0, 0, 0, 0, 0, 0, 0, 0, 0, 0, 0, 1, 0, 0, 0, 0, 0, 0, 0, 0, 0, 0, 0, 0, 0, 0, 0, 0, 0, 0, 0, 0, 0, 0, 0, 0, 0, 0, 0, 0, 0, 0, 0, 0, 0, 0, 1, 1, 0, 0, 0, 0, 0, 0, 0, 0, 0, 0, 0, 0, 0, 0, 0, 0, 0, 0, 0, 0, 0, 0, 0, 0, 0, 0, 0, 0, 0, 0, 0, 1, 0, 0, 0, 0, 0, 0, 0, 0, 0, 0, 0, 0, 0, 0, 0, 0, 0, 0, 0, 0, 0, 0, 0, 0, 0, 0, 0, 0, 0, 0, 0, 0, 0, 0, 0, 0, 0, 0, 0, 0, 0, 0, 0, 0, 0, 0, 0, 0, 0, 0, 0, 0, 0, 0, 0, 0, 0, 0, 0, 0, 0, 0, 0, 0, 0, 0, 0, 0, 0, 0, 0, 0, 0, 0, 0, 0, 0, 0, 0, 0, 0, 0, 0, 0, 0, 0, 0, 0, 0, 0, 0, 0, 0, 0, 0, 0, 0, 0, 0, 0, 0, 0, 0, 0, 0, 0, 0, 0, 0, 0, 0, 0, 0, 0, 0, 0, 0, 0, 0, 0, 0, 0, 0, 0, 0, 0, 0, 0, 0, 0, 0, 0, 0, 0, 0, 0, 0, 0, 0, 0, 0, 0, 0, 0, 0, 0, 0, 0, 0, 0, 0, 0, 0, 0, 0, 0, 0, 0, 0, 0, 0, 0, 0, 0, 0, 0, 0, 0, 0, 0, 0, 0, 0, 0, 0, 0, 0, 0, 0, 0, 0, 0, 0, 0, 0, 0, 0, 0, 0, 0, 0, 0, 0, 0, 0, 0, 0, 0, 0, 0, 0, 0, 0, 0, 0, 0, 0, 0, 0, 0, 0, 0, 0, 0, 0, 0, 0, 0, 0, 0, 0, 0, 0, 0, 0, 0, 0, 0, 0, 0, 0, 0, 0, 0, 0, 0, 0, 0, 0, 0, 0, 0, 0, 0, 0, 0, 0, 0, 0, 0, 0, 0, 0, 0, 0, 0, 0, 0, 0, 0, 0, 0, 0, 0, 0, 0, 0, 0, 0, 0, 0, 0, 0, 0, 0, 0, 0, 0, 0, 0, 0, 0, 0, 0, 0, 0, 0, 0, 0, 0, 0, 0, 0, 0, 0, 0, 0, 0, 0, 0, 0, 0, 0, 0, 0, 0, 0, 0, 0, 0, 0, 0, 0, 0, 0, 0, 0, 0, 0, 0, 0, 0, 0, 0, 0, 0, 0, 0, 0, 0, 0, 0, 0, 0, 0, 0, 0, 0, 0, 0, 0, 0, 0, 0, 0, 0, 0, 0, 0, 0, 0, 0, 0, 0, 0, 0, 0, 0, 0, 0, 0, 0, 0, 0, 0, 0, 0, 0, 0, 0, 0, 0, 0, 0, 0, 0, 0, 0, 0, 0, 0, 0, 0, 0, 0, 0, 0, 0, 0, 0, 0, 0, 0, 0, 0, 0, 0, 0, 0, 0, 0, 0, 0, 0, 0, 0, 0, 0, 0, 0, 0, 0, 0, 0, 0, 0, 0, 0, 0, 0, 0, 0, 0, 0, 0, 0, 0, 0, 0, 0, 0, 0, 0, 0, 0, 0, 0, 0, 0, 0, 0, 0, 0, 0, 0, 0, 0, 0, 0, 0, 0, 0, 0])
_uv = me_cylinder.uv_layers.new(name='UVMap')
_uv.uv.foreach_set('vector', [0.9242, 0.5349, 0.8889, 0.5349, 0.8889, 0.5, 0.9242, 0.5, 0.8889, 0.9622, 0.8889, 1.0, 0.8333, 1.0, 0.8333, 0.9811, 0.8333, 0.9622, 0.8179, 0.9811, 0.8179, 0.9908, 0.8179, 0.9908, 0.8179, 0.9811, 0.7778, 0.9622, 0.7778, 0.9811, 0.7778, 1.0, 0.7222, 1.0, 0.7222, 0.9622, 0.7222, 0.9622, 0.7222, 1.0, 0.6667, 1.0, 0.6667, 0.9622, 0.6667, 0.9622, 0.6667, 1.0, 0.6111, 1.0, 0.6111, 0.9622, 0.6111, 0.9622, 0.6111, 1.0, 0.5556, 1.0, 0.5556, 0.9622, 0.5556, 0.9622, 0.5556, 1.0, 0.5, 1.0, 0.5, 0.9622, 0.5, 0.9622, 0.5, 1.0, 0.4444, 1.0, 0.4444, 0.9622, 0.4444, 0.9622, 0.4444, 1.0, 0.3889, 1.0, 0.3889, 0.9622, 0.3889, 0.9622, 0.3889, 1.0, 0.3333, 1.0, 0.3333, 0.9622, 0.3333, 0.9622, 0.3333, 1.0, 0.2778, 1.0, 0.2778, 0.9874, 0.2778, 0.9748, 0.2778, 0.9622, 0.2321, 0.9748, 0.2321, 0.968, 0.2321, 0.968, 0.2321, 0.9748, 0.2222, 0.9622, 0.2222, 0.9748, 0.2222, 0.9874, 0.2222, 1.0, 0.1667, 1.0, 0.1667, 0.9622, 0.1667, 0.9622, 0.1667, 1.0, 0.1111, 1.0, 0.1111, 0.9622, 0.8889, 1.0, 0.9242, 1.0, 0.9444, 1.0, 0.9444, 1.0, 0.8889, 1.0, 0.1111, 0.9622, 0.1111, 1.0, 0.0758, 1.0, 0.0758, 0.9622, 0.9043, 0.4339, 0.9578, 0.37, 0.9864, 0.2917, 0.9864, 0.2083, 0.9578, 0.13, 0.9043, 0.06615, 0.8321, 0.02447, 0.75, 0.01, 0.6679, 0.02447, 0.5957, 0.06615, 0.5422, 0.13, 0.5136, 0.2083, 0.5136, 0.2917, 0.5422, 0.37, 0.5957, 0.4339, 0.6416, 0.4603, 0.8584, 0.4603, 0.4444, 1.0, 0.5, 1.0, 0.5, 1.0, 0.4444, 1.0, 0.6111, 1.0, 0.6667, 1.0, 0.6667, 1.0, 0.6111, 1.0, 0.3333, 1.0, 0.3889, 1.0, 0.3889, 1.0, 0.3333, 1.0, 0.0758, 1.0, 0.1111, 1.0, 0.1111, 1.0, 0.05556, 1.0, 0.05556, 1.0, 0.7222, 1.0, 0.7778, 1.0, 0.7778, 1.0, 0.7222, 1.0, 0.4444, 1.0, 0.5, 1.0, 0.5, 1.0, 0.4444, 1.0, 0.1667, 1.0, 0.2222, 1.0, 0.2222, 1.0, 0.1667, 1.0, 0.8333, 1.0, 0.8889, 1.0, 0.8889, 1.0, 0.8333, 1.0, 0.5556, 1.0, 0.6111, 1.0, 0.6111, 1.0, 0.5556, 1.0, 1.0, 1.0, 1.0, 1.0, 0.9444, 1.0, 0.9444, 1.0, 0.2778, 1.0, 0.3333, 1.0, 0.3333, 1.0, 0.2778, 1.0, 0.05556, 1.0, 0.05556, 1.0, -1.863e-07, 1.0, -1.863e-07, 1.0, 0.6667, 1.0, 0.7222, 1.0, 0.7222, 1.0, 0.6667, 1.0, 0.3889, 1.0, 0.4444, 1.0, 0.4444, 1.0, 0.3889, 1.0, 0.1111, 1.0, 0.1667, 1.0, 0.1667, 1.0, 0.1111, 1.0, 0.7778, 1.0, 0.8056, 1.0, 0.8333, 1.0, 0.8333, 1.0, 0.7778, 1.0, 0.5, 1.0, 0.5556, 1.0, 0.5556, 1.0, 0.5, 1.0, 0.2222, 1.0, 0.2407, 1.0, 0.2593, 1.0, 0.2778, 1.0, 0.2778, 1.0, 0.2222, 1.0, 0.7222, 1.0, 0.7778, 1.0, 0.7778, 1.0, 0.7222, 1.0, 0.8333, 1.0, 0.8889, 1.0, 0.8889, 1.0, 0.8333, 1.0, -1.863e-07, 1.0, 0.05556, 1.0, 0.05556, 1.0, -1.863e-07, 1.0, 0.3889, 1.0, 0.4444, 1.0, 0.4444, 1.0, 0.3889, 1.0, 0.7778, 1.0, 0.8333, 1.0, 0.8333, 1.0, 0.7778, 1.0, 0.3333, 1.0, 0.3889, 1.0, 0.3889, 1.0, 0.3333, 1.0, 0.7222, 1.0, 0.7778, 1.0, 0.7778, 1.0, 0.7222, 1.0, 0.2778, 1.0, 0.3333, 1.0, 0.3333, 1.0, 0.2778, 1.0, 0.6667, 1.0, 0.7222, 1.0, 0.7222, 1.0, 0.6667, 1.0, 0.2222, 1.0, 0.2778, 1.0, 0.2778, 1.0, 0.2222, 1.0, 0.6111, 1.0, 0.6667, 1.0, 0.6667, 1.0, 0.6111, 1.0, 0.1667, 1.0, 0.2222, 1.0, 0.2222, 1.0, 0.1667, 1.0, 0.5556, 1.0, 0.6111, 1.0, 0.6111, 1.0, 0.5556, 1.0, 0.9444, 1.0, 1.0, 1.0, 1.0, 1.0, 0.9444, 1.0, 0.1111, 1.0, 0.1667, 1.0, 0.1667, 1.0, 0.1111, 1.0, 0.5, 1.0, 0.5556, 1.0, 0.5556, 1.0, 0.5, 1.0, 0.8889, 1.0, 0.9444, 1.0, 0.9444, 1.0, 0.8889, 1.0, 0.05556, 1.0, 0.1111, 1.0, 0.1111, 1.0, 0.05556, 1.0, 0.4864, 0.2917, 0.4578, 0.37, 0.4043, 0.4339, 0.3321, 0.4755, 0.25, 0.49, 0.1679, 0.4755, 0.09573, 0.4339, 0.04215, 0.37, 0.01365, 0.2917, 0.01365, 0.2083, 0.04215, 0.13, 0.09573, 0.06615, 0.1679, 0.02447, 0.25, 0.01, 0.3321, 0.02447, 0.4043, 0.06615, 0.4578, 0.13, 0.4864, 0.2083, 0.2778, 1.0, 0.3333, 1.0, 0.3333, 1.0, 0.2778, 1.0, 0.6667, 1.0, 0.7222, 1.0, 0.7222, 1.0, 0.6667, 1.0, 0.2222, 1.0, 0.2778, 1.0, 0.2778, 1.0, 0.2222, 1.0, 0.6111, 1.0, 0.6667, 1.0, 0.6667, 1.0, 0.6111, 1.0, 0.1667, 1.0, 0.2222, 1.0, 0.2222, 1.0, 0.1667, 1.0, 0.5556, 1.0, 0.6111, 1.0, 0.6111, 1.0, 0.5556, 1.0, 0.9444, 1.0, 1.0, 1.0, 1.0, 1.0, 0.9444, 1.0, 0.1111, 1.0, 0.1667, 1.0, 0.1667, 1.0, 0.1111, 1.0, 0.5, 1.0, 0.5556, 1.0, 0.5556, 1.0, 0.5, 1.0, 0.8889, 1.0, 0.9444, 1.0, 0.9444, 1.0, 0.8889, 1.0, 0.05556, 1.0, 0.1111, 1.0, 0.1111, 1.0, 0.05556, 1.0, 0.4444, 1.0, 0.5, 1.0, 0.5, 1.0, 0.4444, 1.0, 0.8333, 1.0, 0.8889, 1.0, 0.8889, 1.0, 0.8333, 1.0, -1.863e-07, 1.0, 0.05556, 1.0, 0.05556, 1.0, -1.863e-07, 1.0, 0.3889, 1.0, 0.4444, 1.0, 0.4444, 1.0, 0.3889, 1.0, 0.7778, 1.0, 0.8333, 1.0, 0.8333, 1.0, 0.7778, 1.0, 0.3333, 1.0, 0.3889, 1.0, 0.3889, 1.0, 0.3333, 1.0, 0.3888, 0.9522, 0.3888, 0.7978, 0.3797, 0.7978, 0.3797, 0.9522, 0.4515, 0.9522, 0.4515, 0.7978, 0.4448, 0.7978, 0.4448, 0.9522, 0.1111, 0.5593, 0.1111, 0.75, 0.0758, 0.75, 0.0758, 0.5593, 0.1667, 0.5593, 0.1667, 0.75, 0.1111, 0.75, 0.1111, 0.5593, 0.2222, 0.5593, 0.2222, 0.75, 0.1667, 0.75, 0.1667, 0.5593, 0.2778, 0.5593, 0.2778, 0.75, 0.2222, 0.75, 0.2222, 0.5593, 0.3333, 0.5593, 0.3333, 0.75, 0.2778, 0.75, 0.2778, 0.5593, 0.3889, 0.5593, 0.3889, 0.75, 0.3333, 0.75, 0.3333, 0.5593, 0.4444, 0.5593, 0.4444, 0.75, 0.3889, 0.75, 0.3889, 0.5593, 0.5, 0.5593, 0.5, 0.75, 0.4444, 0.75, 0.4444, 0.5593, 0.5556, 0.5593, 0.5556, 0.75, 0.5, 0.75, 0.5, 0.5593, 0.6111, 0.5593, 0.6111, 0.75, 0.5556, 0.75, 0.5556, 0.5593, 0.6667, 0.5593, 0.6667, 0.75, 0.6111, 0.75, 0.6111, 0.5593, 0.7222, 0.5593, 0.7222, 0.75, 0.6667, 0.75, 0.6667, 0.5593, 0.7778, 0.5593, 0.7778, 0.75, 0.7593, 0.75, 0.7407, 0.75, 0.7222, 0.75, 0.7222, 0.5593, 0.8333, 0.5593, 0.8333, 0.75, 0.7778, 0.75, 0.7778, 0.5593, 0.8889, 0.5593, 0.8889, 0.75, 0.8333, 0.75, 0.8333, 0.5593, 0.9242, 0.776, 0.8889, 0.776, 0.8889, 0.75, 0.9242, 0.75, 0.8889, 0.5349, 0.8889, 0.5593, 0.8333, 0.5593, 0.8333, 0.5349, 0.8333, 0.5349, 0.8333, 0.5593, 0.7778, 0.5593, 0.7778, 0.5349, 0.7778, 0.5349, 0.7778, 0.5593, 0.7222, 0.5593, 0.7222, 0.5349, 0.7222, 0.5349, 0.7222, 0.5593, 0.6667, 0.5593, 0.6667, 0.5349, 0.6667, 0.5349, 0.6667, 0.5593, 0.6111, 0.5593, 0.6111, 0.5349, 0.6111, 0.5349, 0.6111, 0.5593, 0.5556, 0.5593, 0.5556, 0.5349, 0.5556, 0.5349, 0.5556, 0.5593, 0.5, 0.5593, 0.5, 0.5349, 0.5, 0.5349, 0.5, 0.5593, 0.4444, 0.5593, 0.4444, 0.5349, 0.4444, 0.5349, 0.4444, 0.5593, 0.3889, 0.5593, 0.3889, 0.5349, 0.3889, 0.5349, 0.3889, 0.5593, 0.3333, 0.5593, 0.3333, 0.5349, 0.3333, 0.5349, 0.3333, 0.5593, 0.2778, 0.5593, 0.2778, 0.5349, 0.2778, 0.5349, 0.2778, 0.5593, 0.2222, 0.5593, 0.2222, 0.5349, 0.2222, 0.5349, 0.2222, 0.5593, 0.1667, 0.5593, 0.1667, 0.5349, 0.1667, 0.5349, 0.1667, 0.5593, 0.1111, 0.5593, 0.1111, 0.5349, 0.1111, 0.5349, 0.1111, 0.5593, 0.0758, 0.5593, 0.0758, 0.5349, 0.4448, 0.9522, 0.4448, 0.7978, 0.3951, 0.7978, 0.3951, 0.9522, 0.9242, 0.75, 0.8889, 0.75, 0.8889, 0.5593, 0.9242, 0.5593, 0.9242, 1.0, 0.8889, 1.0, 0.8889, 0.9622, 0.9242, 0.9622, 0.5145, 0.8205, 0.5098, 0.7978, 0.5, 0.7978, 0.5, 0.9522, 0.5098, 0.9522, 0.5145, 0.9295, 0.5183, 0.875, 0.1111, 0.8868, 0.1111, 0.9622, 0.0758, 0.9622, 0.0758, 0.8868, 0.1667, 0.8868, 0.1667, 0.9622, 0.1111, 0.9622, 0.1111, 0.8868, 0.2222, 0.8868, 0.2222, 0.9622, 0.1667, 0.9622, 0.1667, 0.8868, 0.2778, 0.8868, 0.2778, 0.9622, 0.2593, 0.9622, 0.2407, 0.9622, 0.2222, 0.9622, 0.2222, 0.8868, 0.3333, 0.8868, 0.3333, 0.9622, 0.2778, 0.9622, 0.2778, 0.8868, 0.3889, 0.8868, 0.3889, 0.9622, 0.3333, 0.9622, 0.3333, 0.8868, 0.4444, 0.8868, 0.4444, 0.9622, 0.3889, 0.9622, 0.3889, 0.8868, 0.5, 0.8868, 0.5, 0.9622, 0.4444, 0.9622, 0.4444, 0.8868, 0.5556, 0.8868, 0.5556, 0.9622, 0.5, 0.9622, 0.5, 0.8868, 0.6111, 0.8868, 0.6111, 0.9622, 0.5556, 0.9622, 0.5556, 0.8868, 0.6667, 0.8868, 0.6667, 0.9622, 0.6111, 0.9622, 0.6111, 0.8868, 0.7222, 0.8868, 0.7222, 0.9622, 0.6667, 0.9622, 0.6667, 0.8868, 0.7778, 0.8868, 0.7778, 0.9622, 0.7222, 0.9622, 0.7222, 0.8868, 0.8333, 0.8868, 0.8333, 0.9622, 0.8056, 0.9622, 0.7778, 0.9622, 0.7778, 0.8868, 0.8889, 0.8868, 0.8889, 0.9622, 0.8333, 0.9622, 0.8333, 0.8868, 0.8889, 0.75, 0.8889, 0.776, 0.8333, 0.776, 0.8333, 0.75, 0.8333, 0.75, 0.8333, 0.776, 0.7778, 0.776, 0.7778, 0.7673, 0.7778, 0.7587, 0.7778, 0.75, 0.7593, 0.7562, 0.7673, 0.7562, 0.7673, 0.7562, 0.7593, 0.7562, 0.7222, 0.75, 0.7222, 0.7587, 0.7222, 0.7673, 0.7222, 0.776, 0.6667, 0.776, 0.6667, 0.75, 0.6667, 0.75, 0.6667, 0.776, 0.6111, 0.776, 0.6111, 0.75, 0.6111, 0.75, 0.6111, 0.776, 0.5556, 0.776, 0.5556, 0.75, 0.5556, 0.75, 0.5556, 0.776, 0.5, 0.776, 0.5, 0.75, 0.5, 0.75, 0.5, 0.776, 0.4444, 0.776, 0.4444, 0.75, 0.4444, 0.75, 0.4444, 0.776, 0.3889, 0.776, 0.3889, 0.75, 0.3889, 0.75, 0.3889, 0.776, 0.3333, 0.776, 0.3333, 0.75, 0.3333, 0.75, 0.3333, 0.776, 0.2778, 0.776, 0.2778, 0.75, 0.2778, 0.75, 0.2778, 0.776, 0.2222, 0.776, 0.2222, 0.75, 0.2222, 0.75, 0.2222, 0.776, 0.1667, 0.776, 0.1667, 0.75, 0.1667, 0.75, 0.1667, 0.776, 0.1111, 0.776, 0.1111, 0.75, 0.1111, 0.75, 0.1111, 0.776, 0.0758, 0.776, 0.0758, 0.75, 0.9242, 0.8635, 0.8889, 0.8635, 0.8889, 0.776, 0.9242, 0.776, 0.4743, 0.9522, 0.4743, 0.7978, 0.4515, 0.7978, 0.4515, 0.9522, 0.5, 0.9522, 0.5, 0.7978, 0.4804, 0.7978, 0.4804, 0.9522, 0.9242, 0.9622, 0.8889, 0.9622, 0.8889, 0.8868, 0.9242, 0.8868, 0.8889, 0.8635, 0.8889, 0.8868, 0.8333, 0.8868, 0.8333, 0.8635, 0.8333, 0.8635, 0.8333, 0.8868, 0.7778, 0.8868, 0.7778, 0.8635, 0.7778, 0.8635, 0.7778, 0.8868, 0.7222, 0.8868, 0.7222, 0.8635, 0.7222, 0.8635, 0.7222, 0.8868, 0.6667, 0.8868, 0.6667, 0.8635, 0.6667, 0.8635, 0.6667, 0.8868, 0.6111, 0.8868, 0.6111, 0.8635, 0.6111, 0.8635, 0.6111, 0.8868, 0.5556, 0.8868, 0.5556, 0.8635, 0.5556, 0.8635, 0.5556, 0.8868, 0.5, 0.8868, 0.5, 0.8635, 0.5, 0.8635, 0.5, 0.8868, 0.4444, 0.8868, 0.4444, 0.8635, 0.4444, 0.8635, 0.4444, 0.8868, 0.3889, 0.8868, 0.3889, 0.8635, 0.3889, 0.8635, 0.3889, 0.8868, 0.3333, 0.8868, 0.3333, 0.8635, 0.3333, 0.8635, 0.3333, 0.8868, 0.2778, 0.8868, 0.2778, 0.8635, 0.2778, 0.8635, 0.2778, 0.8868, 0.2222, 0.8868, 0.2222, 0.8635, 0.2222, 0.8635, 0.2222, 0.8868, 0.1667, 0.8868, 0.1667, 0.8635, 0.1667, 0.8635, 0.1667, 0.8868, 0.1111, 0.8868, 0.1111, 0.8635, 0.1111, 0.8635, 0.1111, 0.8868, 0.0758, 0.8868, 0.0758, 0.8635, 0.1111, 0.776, 0.1111, 0.8635, 0.0758, 0.8635, 0.0758, 0.776, 0.1667, 0.776, 0.1667, 0.8635, 0.1111, 0.8635, 0.1111, 0.776, 0.2222, 0.776, 0.2222, 0.8635, 0.1667, 0.8635, 0.1667, 0.776, 0.2778, 0.776, 0.2778, 0.8635, 0.2222, 0.8635, 0.2222, 0.776, 0.3333, 0.776, 0.3333, 0.8635, 0.2778, 0.8635, 0.2778, 0.776, 0.3889, 0.776, 0.3889, 0.8635, 0.3333, 0.8635, 0.3333, 0.776, 0.4444, 0.776, 0.4444, 0.8635, 0.3889, 0.8635, 0.3889, 0.776, 0.5, 0.776, 0.5, 0.8635, 0.4444, 0.8635, 0.4444, 0.776, 0.5556, 0.776, 0.5556, 0.8635, 0.5, 0.8635, 0.5, 0.776, 0.6111, 0.776, 0.6111, 0.8635, 0.5556, 0.8635, 0.5556, 0.776, 0.6667, 0.776, 0.6667, 0.8635, 0.6111, 0.8635, 0.6111, 0.776, 0.7222, 0.776, 0.7222, 0.8635, 0.6667, 0.8635, 0.6667, 0.776, 0.7778, 0.776, 0.7778, 0.8635, 0.7222, 0.8635, 0.7222, 0.776, 0.7407, 0.776, 0.7593, 0.776, 0.8333, 0.776, 0.8333, 0.8635, 0.7778, 0.8635, 0.7778, 0.776, 0.8889, 0.776, 0.8889, 0.8635, 0.8333, 0.8635, 0.8333, 0.776, 0.4804, 0.9522, 0.4804, 0.7978, 0.4743, 0.7978, 0.4743, 0.9522, 0.9242, 0.8868, 0.8889, 0.8868, 0.8889, 0.8635, 0.9242, 0.8635, 0.1111, 0.5, 0.1111, 0.5349, 0.0758, 0.5349, 0.0758, 0.5, 0.1667, 0.5, 0.1667, 0.5349, 0.1111, 0.5349, 0.1111, 0.5, 0.2222, 0.5, 0.2222, 0.5349, 0.1667, 0.5349, 0.1667, 0.5, 0.2778, 0.5, 0.2778, 0.5349, 0.2222, 0.5349, 0.2222, 0.5, 0.3333, 0.5, 0.3333, 0.5349, 0.2778, 0.5349, 0.2778, 0.5, 0.3889, 0.5, 0.3889, 0.5349, 0.3333, 0.5349, 0.3333, 0.5, 0.4444, 0.5, 0.4444, 0.5349, 0.3889, 0.5349, 0.3889, 0.5, 0.5, 0.5, 0.5, 0.5349, 0.4444, 0.5349, 0.4444, 0.5, 0.5556, 0.5, 0.5556, 0.5349, 0.5, 0.5349, 0.5, 0.5, 0.6111, 0.5, 0.6111, 0.5349, 0.5556, 0.5349, 0.5556, 0.5, 0.6667, 0.5, 0.6667, 0.5349, 0.6111, 0.5349, 0.6111, 0.5, 0.7222, 0.5, 0.7222, 0.5349, 0.6667, 0.5349, 0.6667, 0.5, 0.7778, 0.5, 0.7778, 0.5349, 0.7222, 0.5349, 0.7222, 0.5, 0.8333, 0.5, 0.8333, 0.5349, 0.7778, 0.5349, 0.7778, 0.5, 0.8889, 0.5, 0.8889, 0.5349, 0.8333, 0.5349, 0.8333, 0.5, 0.3951, 0.9522, 0.3951, 0.7978, 0.3888, 0.7978, 0.3888, 0.9522, 0.9242, 0.5593, 0.8889, 0.5593, 0.8889, 0.5349, 0.9242, 0.5349, 0.8056, 0.9908, 0.7932, 0.9908, 0.7932, 0.9908, 0.8056, 0.9908, 0.8179, 0.9714, 0.8179, 0.9811, 0.8179, 0.9811, 0.8179, 0.9714, 0.8179, 0.9908, 0.8056, 0.9908, 0.8056, 0.9908, 0.8179, 0.9908, 0.8179, 0.9908, 0.8179, 0.9811, 0.8333, 0.9811, 0.8333, 1.0, 0.7932, 0.9811, 0.7932, 0.9908, 0.7778, 1.0, 0.7778, 0.9811, 0.7932, 0.9908, 0.8056, 0.9908, 0.8056, 1.0, 0.7778, 1.0, 0.8056, 0.9714, 0.7932, 0.9714, 0.7778, 0.9622, 0.8056, 0.9622, 0.8179, 0.9811, 0.8179, 0.9714, 0.8333, 0.9622, 0.8333, 0.9811, 0.7932, 0.9714, 0.7932, 0.9811, 0.7778, 0.9811, 0.7778, 0.9622, 0.8056, 0.9908, 0.8179, 0.9908, 0.8333, 1.0, 0.8056, 1.0, 0.8179, 0.9714, 0.8056, 0.9714, 0.8056, 0.9622, 0.8333, 0.9622, 0.7932, 0.9714, 0.8056, 0.9714, 0.8056, 0.9714, 0.7932, 0.9714, 0.7932, 0.9811, 0.7932, 0.9714, 0.7932, 0.9714, 0.7932, 0.9811, 0.8056, 0.9714, 0.8179, 0.9714, 0.8179, 0.9714, 0.8056, 0.9714, 0.8179, 0.9811, 0.8179, 0.9908, 0.8179, 0.9908, 0.8179, 0.9811, 0.8056, 0.9714, 0.8179, 0.9714, 0.8179, 0.9714, 0.8056, 0.9714, 0.7932, 0.9811, 0.7932, 0.9714, 0.7932, 0.9714, 0.7932, 0.9811, 0.7932, 0.9714, 0.8056, 0.9714, 0.8056, 0.9714, 0.7932, 0.9714, 0.7932, 0.9908, 0.7932, 0.9811, 0.7932, 0.9811, 0.7932, 0.9908, 0.8056, 0.9714, 0.8179, 0.9714, 0.8179, 0.9714, 0.8056, 0.9714, 0.8179, 0.9811, 0.8179, 0.9908, 0.8179, 0.9908, 0.8179, 0.9811, 0.8056, 0.9908, 0.7932, 0.9908, 0.7932, 0.9908, 0.8056, 0.9908, 0.8179, 0.9714, 0.8179, 0.9811, 0.8179, 0.9811, 0.8179, 0.9714, 0.7932, 0.9908, 0.7932, 0.9811, 0.7932, 0.9811, 0.7932, 0.9908, 0.8179, 0.9908, 0.8056, 0.9908, 0.8056, 0.9908, 0.8179, 0.9908, 0.8179, 0.9714, 0.8179, 0.9811, 0.8179, 0.9811, 0.8179, 0.9714, 0.8056, 0.9908, 0.7932, 0.9908, 0.7932, 0.9908, 0.8056, 0.9908, 0.8179, 0.9811, 0.8179, 0.9908, 0.8179, 0.9908, 0.8179, 0.9811, 0.8056, 0.9908, 0.7932, 0.9908, 0.7932, 0.9908, 0.8056, 0.9908, 0.8179, 0.9714, 0.8179, 0.9811, 0.8179, 0.9811, 0.8179, 0.9714, 0.8179, 0.9908, 0.8056, 0.9908, 0.8056, 0.9908, 0.8179, 0.9908, 0.7932, 0.9811, 0.7932, 0.9714, 0.7932, 0.9714, 0.7932, 0.9811, 0.7932, 0.9714, 0.8056, 0.9714, 0.8056, 0.9714, 0.7932, 0.9714, 0.7932, 0.9908, 0.7932, 0.9811, 0.7932, 0.9811, 0.7932, 0.9908, 0.8179, 0.9908, 0.8056, 0.9908, 0.8056, 0.9908, 0.8179, 0.9908, 0.8179, 0.9908, 0.8056, 0.9908, 0.8056, 0.9908, 0.8179, 0.9908, 0.7932, 0.9908, 0.7932, 0.9811, 0.7932, 0.9811, 0.7932, 0.9908, 0.7932, 0.9714, 0.8056, 0.9714, 0.8056, 0.9714, 0.7932, 0.9714, 0.7932, 0.9811, 0.7932, 0.9714, 0.7932, 0.9714, 0.7932, 0.9811, 0.8056, 0.9714, 0.8179, 0.9714, 0.8179, 0.9714, 0.8056, 0.9714, 0.7932, 0.9811, 0.7932, 0.9714, 0.7932, 0.9714, 0.7932, 0.9811, 0.7932, 0.9714, 0.8056, 0.9714, 0.8056, 0.9714, 0.7932, 0.9714, 0.7932, 0.9908, 0.7932, 0.9811, 0.7932, 0.9811, 0.7932, 0.9908, 0.7932, 0.9714, 0.8056, 0.9714, 0.8056, 0.9714, 0.7932, 0.9714, 0.7932, 0.9811, 0.7932, 0.9714, 0.7932, 0.9714, 0.7932, 0.9811, 0.8056, 0.9714, 0.8179, 0.9714, 0.8179, 0.9714, 0.8056, 0.9714, 0.8179, 0.9811, 0.8179, 0.9908, 0.8179, 0.9908, 0.8179, 0.9811, 0.8179, 0.9714, 0.8179, 0.9811, 0.8179, 0.9811, 0.8179, 0.9714, 0.8056, 0.9908, 0.7932, 0.9908, 0.7932, 0.9908, 0.8056, 0.9908, 0.8179, 0.9811, 0.8179, 0.9908, 0.8179, 0.9908, 0.8179, 0.9811, 0.8056, 0.9714, 0.8179, 0.9714, 0.8179, 0.9714, 0.8056, 0.9714, 0.8179, 0.9811, 0.8179, 0.9908, 0.8179, 0.9908, 0.8179, 0.9811, 0.8056, 0.9908, 0.7932, 0.9908, 0.7932, 0.9908, 0.8056, 0.9908, 0.8179, 0.9714, 0.8179, 0.9811, 0.8179, 0.9811, 0.8179, 0.9714, 0.8179, 0.9908, 0.8056, 0.9908, 0.8056, 0.9908, 0.8179, 0.9908, 0.7932, 0.9908, 0.7932, 0.9811, 0.7932, 0.9811, 0.7932, 0.9908, 0.8179, 0.9908, 0.8056, 0.9908, 0.8056, 0.9908, 0.8179, 0.9908, 0.8179, 0.9714, 0.8179, 0.9811, 0.8179, 0.9811, 0.8179, 0.9714, 0.8056, 0.9908, 0.7932, 0.9908, 0.7932, 0.9908, 0.8056, 0.9908, 0.7932, 0.9811, 0.7932, 0.9714, 0.7932, 0.9714, 0.7932, 0.9811, 0.8056, 0.9714, 0.8179, 0.9714, 0.8179, 0.9714, 0.8056, 0.9714, 0.8179, 0.9811, 0.8179, 0.9908, 0.8179, 0.9908, 0.8179, 0.9811, 0.8056, 0.9908, 0.7932, 0.9908, 0.7932, 0.9908, 0.8056, 0.9908, 0.8056, 0.9714, 0.8179, 0.9714, 0.8179, 0.9714, 0.8056, 0.9714, 0.7932, 0.9811, 0.7932, 0.9714, 0.7932, 0.9714, 0.7932, 0.9811, 0.7932, 0.9714, 0.8056, 0.9714, 0.8056, 0.9714, 0.7932, 0.9714, 0.7932, 0.9908, 0.7932, 0.9811, 0.7932, 0.9811, 0.7932, 0.9908, 0.8179, 0.9811, 0.8179, 0.9908, 0.8179, 0.9908, 0.8179, 0.9811, 0.8056, 0.9908, 0.7932, 0.9908, 0.7932, 0.9908, 0.8056, 0.9908, 0.8179, 0.9714, 0.8179, 0.9811, 0.8179, 0.9811, 0.8179, 0.9714, 0.8179, 0.9908, 0.8056, 0.9908, 0.8056, 0.9908, 0.8179, 0.9908, 0.7932, 0.9714, 0.8056, 0.9714, 0.8056, 0.9714, 0.7932, 0.9714, 0.7932, 0.9908, 0.7932, 0.9811, 0.7932, 0.9811, 0.7932, 0.9908, 0.8179, 0.9908, 0.8056, 0.9908, 0.8056, 0.9908, 0.8179, 0.9908, 0.8179, 0.9714, 0.8179, 0.9811, 0.8179, 0.9811, 0.8179, 0.9714, 0.8179, 0.9714, 0.8179, 0.9811, 0.8179, 0.9811, 0.8179, 0.9714, 0.8179, 0.9908, 0.8056, 0.9908, 0.8056, 0.9908, 0.8179, 0.9908, 0.7932, 0.9908, 0.7932, 0.9811, 0.7932, 0.9811, 0.7932, 0.9908, 0.7932, 0.9714, 0.8056, 0.9714, 0.8056, 0.9714, 0.7932, 0.9714, 0.8056, 0.9714, 0.8179, 0.9714, 0.8179, 0.9714, 0.8056, 0.9714, 0.7932, 0.9811, 0.7932, 0.9714, 0.7932, 0.9714, 0.7932, 0.9811, 0.7932, 0.9714, 0.8056, 0.9714, 0.8056, 0.9714, 0.7932, 0.9714, 0.7932, 0.9908, 0.7932, 0.9811, 0.7932, 0.9811, 0.7932, 0.9908, 0.7932, 0.9908, 0.7932, 0.9811, 0.7932, 0.9811, 0.7932, 0.9908, 0.7932, 0.9714, 0.8056, 0.9714, 0.8056, 0.9714, 0.7932, 0.9714, 0.7932, 0.9811, 0.7932, 0.9714, 0.7932, 0.9714, 0.7932, 0.9811, 0.8056, 0.9714, 0.8179, 0.9714, 0.8179, 0.9714, 0.8056, 0.9714, 0.8056, 0.9908, 0.7932, 0.9908, 0.7932, 0.9908, 0.8056, 0.9908, 0.8179, 0.9811, 0.8179, 0.9908, 0.8179, 0.9908, 0.8179, 0.9811, 0.8056, 0.9714, 0.8179, 0.9714, 0.8179, 0.9714, 0.8056, 0.9714, 0.7932, 0.9811, 0.7932, 0.9714, 0.7932, 0.9714, 0.7932, 0.9811, 0.8056, 0.9714, 0.8179, 0.9714, 0.8179, 0.9714, 0.8056, 0.9714, 0.8179, 0.9811, 0.8179, 0.9908, 0.8179, 0.9908, 0.8179, 0.9811, 0.8056, 0.9908, 0.7932, 0.9908, 0.7932, 0.9908, 0.8056, 0.9908, 0.8179, 0.9714, 0.8179, 0.9811, 0.8179, 0.9811, 0.8179, 0.9714, 0.8179, 0.9908, 0.8056, 0.9908, 0.8056, 0.9908, 0.8179, 0.9908, 0.8179, 0.9714, 0.8179, 0.9811, 0.8179, 0.9811, 0.8179, 0.9714, 0.8056, 0.9908, 0.7932, 0.9908, 0.7932, 0.9908, 0.8056, 0.9908, 0.8179, 0.9811, 0.8179, 0.9908, 0.8179, 0.9908, 0.8179, 0.9811, 0.8056, 0.9811, 0.8056, 0.9908, 0.7932, 0.9908, 0.7932, 0.9811, 0.8056, 0.9714, 0.8056, 0.9811, 0.7932, 0.9811, 0.7932, 0.9714, 0.8179, 0.9714, 0.8179, 0.9811, 0.8056, 0.9811, 0.8056, 0.9714, 0.8179, 0.9811, 0.8179, 0.9908, 0.8056, 0.9908, 0.8056, 0.9811, 0.7932, 0.9811, 0.7932, 0.9714, 0.7932, 0.9714, 0.7932, 0.9811, 0.7932, 0.9714, 0.8056, 0.9714, 0.8056, 0.9714, 0.7932, 0.9714, 0.7932, 0.9908, 0.7932, 0.9811, 0.7932, 0.9811, 0.7932, 0.9908, 0.8179, 0.9908, 0.8056, 0.9908, 0.8056, 0.9908, 0.8179, 0.9908, 0.7673, 0.7587, 0.7673, 0.7673, 0.7673, 0.7673, 0.7673, 0.7587, 0.7327, 0.7562, 0.7407, 0.7562, 0.7407, 0.7562, 0.7327, 0.7562, 0.7673, 0.7698, 0.7593, 0.7698, 0.7593, 0.7698, 0.7673, 0.7698, 0.7407, 0.7698, 0.7327, 0.7698, 0.7327, 0.7698, 0.7407, 0.7698, 0.7673, 0.7562, 0.7673, 0.7587, 0.7673, 0.7587, 0.7673, 0.7562, 0.7327, 0.7673, 0.7327, 0.7587, 0.7327, 0.7587, 0.7327, 0.7673, 0.7327, 0.7698, 0.7327, 0.7673, 0.7327, 0.7673, 0.7327, 0.7698, 0.7407, 0.7562, 0.7593, 0.7562, 0.7593, 0.7562, 0.7407, 0.7562, 0.7407, 0.7562, 0.7327, 0.7562, 0.7222, 0.75, 0.7407, 0.75, 0.7673, 0.7698, 0.7673, 0.7673, 0.7778, 0.7673, 0.7778, 0.776, 0.7327, 0.7673, 0.7327, 0.7698, 0.7222, 0.776, 0.7222, 0.7673, 0.7327, 0.7698, 0.7407, 0.7698, 0.7407, 0.776, 0.7222, 0.776, 0.7673, 0.7562, 0.7593, 0.7562, 0.7593, 0.75, 0.7778, 0.75, 0.7593, 0.7562, 0.7407, 0.7562, 0.7407, 0.75, 0.7593, 0.75, 0.7673, 0.7587, 0.7673, 0.7562, 0.7778, 0.75, 0.7778, 0.7587, 0.7673, 0.7673, 0.7673, 0.7587, 0.7778, 0.7587, 0.7778, 0.7673, 0.7327, 0.7562, 0.7327, 0.7587, 0.7222, 0.7587, 0.7222, 0.75, 0.7327, 0.7587, 0.7327, 0.7673, 0.7222, 0.7673, 0.7222, 0.7587, 0.7593, 0.7698, 0.7673, 0.7698, 0.7778, 0.776, 0.7593, 0.776, 0.7407, 0.7698, 0.7593, 0.7698, 0.7593, 0.776, 0.7407, 0.776, 0.7407, 0.7698, 0.7327, 0.7698, 0.7327, 0.7698, 0.7407, 0.7698, 0.7673, 0.7562, 0.7673, 0.7587, 0.7673, 0.7587, 0.7673, 0.7562, 0.7327, 0.7673, 0.7327, 0.7587, 0.7327, 0.7587, 0.7327, 0.7673, 0.7327, 0.7698, 0.7327, 0.7673, 0.7327, 0.7673, 0.7327, 0.7698, 0.7407, 0.7562, 0.7593, 0.7562, 0.7593, 0.7562, 0.7407, 0.7562, 0.7327, 0.7587, 0.7327, 0.7562, 0.7327, 0.7562, 0.7327, 0.7587, 0.7673, 0.7673, 0.7673, 0.7698, 0.7673, 0.7698, 0.7673, 0.7673, 0.7593, 0.7698, 0.7407, 0.7698, 0.7407, 0.7698, 0.7593, 0.7698, 0.7593, 0.7562, 0.7673, 0.7562, 0.7673, 0.7562, 0.7593, 0.7562, 0.7593, 0.7698, 0.7407, 0.7698, 0.7407, 0.7698, 0.7593, 0.7698, 0.7673, 0.7673, 0.7673, 0.7698, 0.7673, 0.7698, 0.7673, 0.7673, 0.7327, 0.7587, 0.7327, 0.7562, 0.7327, 0.7562, 0.7327, 0.7587, 0.7407, 0.7698, 0.7327, 0.7698, 0.7327, 0.7698, 0.7407, 0.7698, 0.7673, 0.7562, 0.7673, 0.7587, 0.7673, 0.7587, 0.7673, 0.7562, 0.7327, 0.7673, 0.7327, 0.7587, 0.7327, 0.7587, 0.7327, 0.7673, 0.7327, 0.7698, 0.7327, 0.7673, 0.7327, 0.7673, 0.7327, 0.7698, 0.7407, 0.7562, 0.7593, 0.7562, 0.7593, 0.7562, 0.7407, 0.7562, 0.7327, 0.7587, 0.7327, 0.7562, 0.7327, 0.7562, 0.7327, 0.7587, 0.7673, 0.7673, 0.7673, 0.7698, 0.7673, 0.7698, 0.7673, 0.7673, 0.7593, 0.7698, 0.7407, 0.7698, 0.7407, 0.7698, 0.7593, 0.7698, 0.7593, 0.7562, 0.7673, 0.7562, 0.7673, 0.7562, 0.7593, 0.7562, 0.7673, 0.7698, 0.7593, 0.7698, 0.7593, 0.7698, 0.7673, 0.7698, 0.7327, 0.7562, 0.7407, 0.7562, 0.7407, 0.7562, 0.7327, 0.7562, 0.7673, 0.7587, 0.7673, 0.7673, 0.7673, 0.7673, 0.7673, 0.7587, 0.7673, 0.7562, 0.7673, 0.7587, 0.7673, 0.7587, 0.7673, 0.7562, 0.7327, 0.7673, 0.7327, 0.7587, 0.7327, 0.7587, 0.7327, 0.7673, 0.7327, 0.7698, 0.7327, 0.7673, 0.7327, 0.7673, 0.7327, 0.7698, 0.7407, 0.7562, 0.7593, 0.7562, 0.7593, 0.7562, 0.7407, 0.7562, 0.7327, 0.7587, 0.7327, 0.7562, 0.7327, 0.7562, 0.7327, 0.7587, 0.7673, 0.7673, 0.7673, 0.7698, 0.7673, 0.7698, 0.7673, 0.7673, 0.7593, 0.7698, 0.7407, 0.7698, 0.7407, 0.7698, 0.7593, 0.7698, 0.7593, 0.7562, 0.7673, 0.7562, 0.7673, 0.7562, 0.7593, 0.7562, 0.7673, 0.7587, 0.7673, 0.7673, 0.7673, 0.7673, 0.7673, 0.7587, 0.7673, 0.7698, 0.7593, 0.7698, 0.7593, 0.7698, 0.7673, 0.7698, 0.7327, 0.7562, 0.7407, 0.7562, 0.7407, 0.7562, 0.7327, 0.7562, 0.7673, 0.7587, 0.7673, 0.7673, 0.7673, 0.7673, 0.7673, 0.7587, 0.7327, 0.7673, 0.7327, 0.7587, 0.7327, 0.7587, 0.7327, 0.7673, 0.7327, 0.7698, 0.7327, 0.7673, 0.7327, 0.7673, 0.7327, 0.7698, 0.7407, 0.7562, 0.7593, 0.7562, 0.7593, 0.7562, 0.7407, 0.7562, 0.7327, 0.7587, 0.7327, 0.7562, 0.7327, 0.7562, 0.7327, 0.7587, 0.7673, 0.7673, 0.7673, 0.7698, 0.7673, 0.7698, 0.7673, 0.7673, 0.7593, 0.7698, 0.7407, 0.7698, 0.7407, 0.7698, 0.7593, 0.7698, 0.7593, 0.7562, 0.7673, 0.7562, 0.7673, 0.7562, 0.7593, 0.7562, 0.7673, 0.7587, 0.7673, 0.7673, 0.7673, 0.7673, 0.7673, 0.7587, 0.7327, 0.7562, 0.7407, 0.7562, 0.7407, 0.7562, 0.7327, 0.7562, 0.7407, 0.7698, 0.7327, 0.7698, 0.7327, 0.7698, 0.7407, 0.7698, 0.7673, 0.7698, 0.7593, 0.7698, 0.7593, 0.7698, 0.7673, 0.7698, 0.7327, 0.7562, 0.7407, 0.7562, 0.7407, 0.7562, 0.7327, 0.7562, 0.7327, 0.7698, 0.7327, 0.7673, 0.7327, 0.7673, 0.7327, 0.7698, 0.7407, 0.7562, 0.7593, 0.7562, 0.7593, 0.7562, 0.7407, 0.7562, 0.7327, 0.7587, 0.7327, 0.7562, 0.7327, 0.7562, 0.7327, 0.7587, 0.7673, 0.7673, 0.7673, 0.7698, 0.7673, 0.7698, 0.7673, 0.7673, 0.7593, 0.7698, 0.7407, 0.7698, 0.7407, 0.7698, 0.7593, 0.7698, 0.7593, 0.7562, 0.7673, 0.7562, 0.7673, 0.7562, 0.7593, 0.7562, 0.7673, 0.7587, 0.7673, 0.7673, 0.7673, 0.7673, 0.7673, 0.7587, 0.7327, 0.7562, 0.7407, 0.7562, 0.7407, 0.7562, 0.7327, 0.7562, 0.7673, 0.7698, 0.7593, 0.7698, 0.7593, 0.7698, 0.7673, 0.7698, 0.7673, 0.7562, 0.7673, 0.7587, 0.7673, 0.7587, 0.7673, 0.7562, 0.7407, 0.7698, 0.7327, 0.7698, 0.7327, 0.7698, 0.7407, 0.7698, 0.7673, 0.7698, 0.7593, 0.7698, 0.7593, 0.7698, 0.7673, 0.7698, 0.7407, 0.7562, 0.7593, 0.7562, 0.7593, 0.7562, 0.7407, 0.7562, 0.7327, 0.7587, 0.7327, 0.7562, 0.7327, 0.7562, 0.7327, 0.7587, 0.7673, 0.7673, 0.7673, 0.7698, 0.7673, 0.7698, 0.7673, 0.7673, 0.7593, 0.7698, 0.7407, 0.7698, 0.7407, 0.7698, 0.7593, 0.7698, 0.7593, 0.7562, 0.7673, 0.7562, 0.7673, 0.7562, 0.7593, 0.7562, 0.7673, 0.7587, 0.7673, 0.7673, 0.7673, 0.7673, 0.7673, 0.7587, 0.7327, 0.7562, 0.7407, 0.7562, 0.7407, 0.7562, 0.7327, 0.7562, 0.7673, 0.7698, 0.7593, 0.7698, 0.7593, 0.7698, 0.7673, 0.7698, 0.7407, 0.7698, 0.7327, 0.7698, 0.7327, 0.7698, 0.7407, 0.7698, 0.7327, 0.7673, 0.7327, 0.7587, 0.7327, 0.7587, 0.7327, 0.7673, 0.7673, 0.7562, 0.7673, 0.7587, 0.7673, 0.7587, 0.7673, 0.7562, 0.7407, 0.7698, 0.7327, 0.7698, 0.7327, 0.7698, 0.7407, 0.7698, 0.7593, 0.7562, 0.7673, 0.7562, 0.7673, 0.7562, 0.7593, 0.7562, 0.7673, 0.7587, 0.7673, 0.7673, 0.7673, 0.7673, 0.7673, 0.7587, 0.7327, 0.7562, 0.7407, 0.7562, 0.7407, 0.7562, 0.7327, 0.7562, 0.7673, 0.7698, 0.7593, 0.7698, 0.7593, 0.7698, 0.7673, 0.7698, 0.7407, 0.7698, 0.7327, 0.7698, 0.7327, 0.7698, 0.7407, 0.7698, 0.7673, 0.7562, 0.7673, 0.7587, 0.7673, 0.7587, 0.7673, 0.7562, 0.7327, 0.7673, 0.7327, 0.7587, 0.7327, 0.7587, 0.7327, 0.7673, 0.7327, 0.7698, 0.7327, 0.7673, 0.7327, 0.7673, 0.7327, 0.7698, 0.7407, 0.7562, 0.7593, 0.7562, 0.7593, 0.7562, 0.7407, 0.7562, 0.7327, 0.7698, 0.7327, 0.7673, 0.7327, 0.7673, 0.7327, 0.7698, 0.7327, 0.7673, 0.7327, 0.7587, 0.7327, 0.7587, 0.7327, 0.7673, 0.7673, 0.7562, 0.7673, 0.7587, 0.7673, 0.7587, 0.7673, 0.7562, 0.7673, 0.7587, 0.7673, 0.7673, 0.7673, 0.7673, 0.7673, 0.7587, 0.7327, 0.7562, 0.7407, 0.7562, 0.7407, 0.7562, 0.7327, 0.7562, 0.7673, 0.7698, 0.7593, 0.7698, 0.7593, 0.7698, 0.7673, 0.7698, 0.7407, 0.7698, 0.7327, 0.7698, 0.7327, 0.7698, 0.7407, 0.7698, 0.7673, 0.7562, 0.7673, 0.7587, 0.7673, 0.7587, 0.7673, 0.7562, 0.7327, 0.7673, 0.7327, 0.7587, 0.7327, 0.7587, 0.7327, 0.7673, 0.7327, 0.7698, 0.7327, 0.7673, 0.7327, 0.7673, 0.7327, 0.7698, 0.7407, 0.7562, 0.7593, 0.7562, 0.7593, 0.7562, 0.7407, 0.7562, 0.7327, 0.7587, 0.7327, 0.7562, 0.7327, 0.7562, 0.7327, 0.7587, 0.7593, 0.7698, 0.7407, 0.7698, 0.7407, 0.7698, 0.7593, 0.7698, 0.7673, 0.7673, 0.7673, 0.7698, 0.7673, 0.7698, 0.7673, 0.7673, 0.7327, 0.7587, 0.7327, 0.7562, 0.7327, 0.7562, 0.7327, 0.7587, 0.7327, 0.7562, 0.7407, 0.7562, 0.7407, 0.7562, 0.7327, 0.7562, 0.7673, 0.7698, 0.7593, 0.7698, 0.7593, 0.7698, 0.7673, 0.7698, 0.7407, 0.7698, 0.7327, 0.7698, 0.7327, 0.7698, 0.7407, 0.7698, 0.7673, 0.7562, 0.7673, 0.7587, 0.7673, 0.7587, 0.7673, 0.7562, 0.7327, 0.7673, 0.7327, 0.7587, 0.7327, 0.7587, 0.7327, 0.7673, 0.7327, 0.7698, 0.7327, 0.7673, 0.7327, 0.7673, 0.7327, 0.7698, 0.7407, 0.7562, 0.7593, 0.7562, 0.7593, 0.7562, 0.7407, 0.7562, 0.7327, 0.7587, 0.7327, 0.7562, 0.7327, 0.7562, 0.7327, 0.7587, 0.7673, 0.7673, 0.7673, 0.7698, 0.7673, 0.7698, 0.7673, 0.7673, 0.7593, 0.7562, 0.7673, 0.7562, 0.7673, 0.7562, 0.7593, 0.7562, 0.7593, 0.7698, 0.7407, 0.7698, 0.7407, 0.7698, 0.7593, 0.7698, 0.7673, 0.7673, 0.7673, 0.7698, 0.7673, 0.7698, 0.7673, 0.7673, 0.7673, 0.7698, 0.7593, 0.7698, 0.7593, 0.7698, 0.7673, 0.7698, 0.7407, 0.7698, 0.7327, 0.7698, 0.7327, 0.7698, 0.7407, 0.7698, 0.7673, 0.7562, 0.7673, 0.7587, 0.7673, 0.7587, 0.7673, 0.7562, 0.7327, 0.7673, 0.7327, 0.7587, 0.7327, 0.7587, 0.7327, 0.7673, 0.7327, 0.7698, 0.7327, 0.7673, 0.7327, 0.7673, 0.7327, 0.7698, 0.7407, 0.7562, 0.7593, 0.7562, 0.7593, 0.7562, 0.7407, 0.7562, 0.7327, 0.7587, 0.7327, 0.7562, 0.7327, 0.7562, 0.7327, 0.7587, 0.7673, 0.7673, 0.7673, 0.7698, 0.7673, 0.7698, 0.7673, 0.7673, 0.7593, 0.7698, 0.7407, 0.7698, 0.7407, 0.7698, 0.7593, 0.7698, 0.7673, 0.7587, 0.7673, 0.7673, 0.7673, 0.7673, 0.7673, 0.7587, 0.7593, 0.7562, 0.7673, 0.7562, 0.7673, 0.7562, 0.7593, 0.7562, 0.7593, 0.7698, 0.7407, 0.7698, 0.7407, 0.7698, 0.7593, 0.7698, 0.7407, 0.7698, 0.7327, 0.7698, 0.7327, 0.7698, 0.7407, 0.7698, 0.7673, 0.7562, 0.7673, 0.7587, 0.7673, 0.7587, 0.7673, 0.7562, 0.7327, 0.7673, 0.7327, 0.7587, 0.7327, 0.7587, 0.7327, 0.7673, 0.7327, 0.7698, 0.7327, 0.7673, 0.7327, 0.7673, 0.7327, 0.7698, 0.7407, 0.7562, 0.7593, 0.7562, 0.7593, 0.7562, 0.7407, 0.7562, 0.7327, 0.7587, 0.7327, 0.7562, 0.7327, 0.7562, 0.7327, 0.7587, 0.7673, 0.7673, 0.7673, 0.7698, 0.7673, 0.7698, 0.7673, 0.7673, 0.7593, 0.7698, 0.7407, 0.7698, 0.7407, 0.7698, 0.7593, 0.7698, 0.7593, 0.7562, 0.7673, 0.7562, 0.7673, 0.7562, 0.7593, 0.7562, 0.7327, 0.7562, 0.7407, 0.7562, 0.7407, 0.7562, 0.7327, 0.7562, 0.7673, 0.7587, 0.7673, 0.7673, 0.7673, 0.7673, 0.7673, 0.7587, 0.7593, 0.7562, 0.7673, 0.7562, 0.7673, 0.7562, 0.7593, 0.7562, 0.7407, 0.7673, 0.7407, 0.7698, 0.7327, 0.7698, 0.7327, 0.7673, 0.7407, 0.7562, 0.7407, 0.7587, 0.7327, 0.7587, 0.7327, 0.7562, 0.7407, 0.7587, 0.7407, 0.7673, 0.7327, 0.7673, 0.7327, 0.7587, 0.7673, 0.7562, 0.7673, 0.7587, 0.7593, 0.7587, 0.7593, 0.7562, 0.7593, 0.7562, 0.7593, 0.7587, 0.7407, 0.7587, 0.7407, 0.7562, 0.7673, 0.7587, 0.7673, 0.7673, 0.7593, 0.7673, 0.7593, 0.7587, 0.7593, 0.7587, 0.7593, 0.7673, 0.7407, 0.7673, 0.7407, 0.7587, 0.7673, 0.7673, 0.7673, 0.7698, 0.7593, 0.7698, 0.7593, 0.7673, 0.7593, 0.7673, 0.7593, 0.7698, 0.7407, 0.7698, 0.7407, 0.7673, 0.7673, 0.7698, 0.7593, 0.7698, 0.7593, 0.7698, 0.7673, 0.7698, 0.7327, 0.7562, 0.7407, 0.7562, 0.7407, 0.7562, 0.7327, 0.7562, 0.7673, 0.7587, 0.7673, 0.7673, 0.7673, 0.7673, 0.7673, 0.7587, 0.2593, 0.9941, 0.2407, 0.9941, 0.2407, 0.9941, 0.2593, 0.9941, 0.2407, 0.9941, 0.2321, 0.9941, 0.2321, 0.9941, 0.2407, 0.9941, 0.2679, 0.9748, 0.2679, 0.9874, 0.2679, 0.9874, 0.2679, 0.9748, 0.2679, 0.9941, 0.2593, 0.9941, 0.2593, 0.9941, 0.2679, 0.9941, 0.2321, 0.9941, 0.2321, 0.9874, 0.2321, 0.9874, 0.2321, 0.9941, 0.2407, 0.968, 0.2593, 0.968, 0.2593, 0.968, 0.2407, 0.968, 0.2679, 0.968, 0.2679, 0.9748, 0.2679, 0.9748, 0.2679, 0.968, 0.2321, 0.9874, 0.2321, 0.9748, 0.2321, 0.9748, 0.2321, 0.9874, 0.2679, 0.9941, 0.2679, 0.9874, 0.2778, 0.9874, 0.2778, 1.0, 0.2321, 0.9874, 0.2321, 0.9941, 0.2222, 1.0, 0.2222, 0.9874, 0.2321, 0.9941, 0.2407, 0.9941, 0.2407, 1.0, 0.2222, 1.0, 0.2407, 0.968, 0.2321, 0.968, 0.2222, 0.9622, 0.2407, 0.9622, 0.2679, 0.9748, 0.2679, 0.968, 0.2778, 0.9622, 0.2778, 0.9748, 0.2679, 0.9874, 0.2679, 0.9748, 0.2778, 0.9748, 0.2778, 0.9874, 0.2321, 0.968, 0.2321, 0.9748, 0.2222, 0.9748, 0.2222, 0.9622, 0.2321, 0.9748, 0.2321, 0.9874, 0.2222, 0.9874, 0.2222, 0.9748, 0.2593, 0.9941, 0.2679, 0.9941, 0.2778, 1.0, 0.2593, 1.0, 0.2407, 0.9941, 0.2593, 0.9941, 0.2593, 1.0, 0.2407, 1.0, 0.2679, 0.968, 0.2593, 0.968, 0.2593, 0.9622, 0.2778, 0.9622, 0.2593, 0.968, 0.2407, 0.968, 0.2407, 0.9622, 0.2593, 0.9622, 0.2679, 0.968, 0.2679, 0.9748, 0.2679, 0.9748, 0.2679, 0.968, 0.2321, 0.9874, 0.2321, 0.9748, 0.2321, 0.9748, 0.2321, 0.9874, 0.2679, 0.9874, 0.2679, 0.9941, 0.2679, 0.9941, 0.2679, 0.9874, 0.2593, 0.968, 0.2679, 0.968, 0.2679, 0.968, 0.2593, 0.968, 0.2321, 0.968, 0.2407, 0.968, 0.2407, 0.968, 0.2321, 0.968, 0.2321, 0.9748, 0.2321, 0.968, 0.2321, 0.968, 0.2321, 0.9748, 0.2593, 0.9941, 0.2407, 0.9941, 0.2407, 0.9941, 0.2593, 0.9941, 0.2407, 0.9941, 0.2321, 0.9941, 0.2321, 0.9941, 0.2407, 0.9941, 0.2679, 0.9748, 0.2679, 0.9874, 0.2679, 0.9874, 0.2679, 0.9748, 0.2321, 0.968, 0.2407, 0.968, 0.2407, 0.968, 0.2321, 0.968, 0.2593, 0.968, 0.2679, 0.968, 0.2679, 0.968, 0.2593, 0.968, 0.2679, 0.9874, 0.2679, 0.9941, 0.2679, 0.9941, 0.2679, 0.9874, 0.2321, 0.9874, 0.2321, 0.9748, 0.2321, 0.9748, 0.2321, 0.9874, 0.2679, 0.9874, 0.2679, 0.9941, 0.2679, 0.9941, 0.2679, 0.9874, 0.2593, 0.968, 0.2679, 0.968, 0.2679, 0.968, 0.2593, 0.968, 0.2321, 0.968, 0.2407, 0.968, 0.2407, 0.968, 0.2321, 0.968, 0.2321, 0.9748, 0.2321, 0.968, 0.2321, 0.968, 0.2321, 0.9748, 0.2593, 0.9941, 0.2407, 0.9941, 0.2407, 0.9941, 0.2593, 0.9941, 0.2407, 0.9941, 0.2321, 0.9941, 0.2321, 0.9941, 0.2407, 0.9941, 0.2679, 0.9748, 0.2679, 0.9874, 0.2679, 0.9874, 0.2679, 0.9748, 0.2679, 0.9941, 0.2593, 0.9941, 0.2593, 0.9941, 0.2679, 0.9941, 0.2407, 0.968, 0.2593, 0.968, 0.2593, 0.968, 0.2407, 0.968, 0.2321, 0.9941, 0.2321, 0.9874, 0.2321, 0.9874, 0.2321, 0.9941, 0.2679, 0.9941, 0.2593, 0.9941, 0.2593, 0.9941, 0.2679, 0.9941, 0.2679, 0.9874, 0.2679, 0.9941, 0.2679, 0.9941, 0.2679, 0.9874, 0.2593, 0.968, 0.2679, 0.968, 0.2679, 0.968, 0.2593, 0.968, 0.2321, 0.968, 0.2407, 0.968, 0.2407, 0.968, 0.2321, 0.968, 0.2321, 0.9748, 0.2321, 0.968, 0.2321, 0.968, 0.2321, 0.9748, 0.2593, 0.9941, 0.2407, 0.9941, 0.2407, 0.9941, 0.2593, 0.9941, 0.2407, 0.9941, 0.2321, 0.9941, 0.2321, 0.9941, 0.2407, 0.9941, 0.2679, 0.9748, 0.2679, 0.9874, 0.2679, 0.9874, 0.2679, 0.9748, 0.2679, 0.9941, 0.2593, 0.9941, 0.2593, 0.9941, 0.2679, 0.9941, 0.2321, 0.9941, 0.2321, 0.9874, 0.2321, 0.9874, 0.2321, 0.9941, 0.2679, 0.968, 0.2679, 0.9748, 0.2679, 0.9748, 0.2679, 0.968, 0.2407, 0.968, 0.2593, 0.968, 0.2593, 0.968, 0.2407, 0.968, 0.2321, 0.9941, 0.2321, 0.9874, 0.2321, 0.9874, 0.2321, 0.9941, 0.2593, 0.968, 0.2679, 0.968, 0.2679, 0.968, 0.2593, 0.968, 0.2321, 0.968, 0.2407, 0.968, 0.2407, 0.968, 0.2321, 0.968, 0.2321, 0.9748, 0.2321, 0.968, 0.2321, 0.968, 0.2321, 0.9748, 0.2593, 0.9941, 0.2407, 0.9941, 0.2407, 0.9941, 0.2593, 0.9941, 0.2407, 0.9941, 0.2321, 0.9941, 0.2321, 0.9941, 0.2407, 0.9941, 0.2679, 0.9748, 0.2679, 0.9874, 0.2679, 0.9874, 0.2679, 0.9748, 0.2679, 0.9941, 0.2593, 0.9941, 0.2593, 0.9941, 0.2679, 0.9941, 0.2321, 0.9941, 0.2321, 0.9874, 0.2321, 0.9874, 0.2321, 0.9941, 0.2407, 0.968, 0.2593, 0.968, 0.2593, 0.968, 0.2407, 0.968, 0.2321, 0.9874, 0.2321, 0.9748, 0.2321, 0.9748, 0.2321, 0.9874, 0.2679, 0.968, 0.2679, 0.9748, 0.2679, 0.9748, 0.2679, 0.968, 0.2407, 0.968, 0.2593, 0.968, 0.2593, 0.968, 0.2407, 0.968, 0.2321, 0.968, 0.2407, 0.968, 0.2407, 0.968, 0.2321, 0.968, 0.2321, 0.9748, 0.2321, 0.968, 0.2321, 0.968, 0.2321, 0.9748, 0.2593, 0.9941, 0.2407, 0.9941, 0.2407, 0.9941, 0.2593, 0.9941, 0.2407, 0.9941, 0.2321, 0.9941, 0.2321, 0.9941, 0.2407, 0.9941, 0.2679, 0.9748, 0.2679, 0.9874, 0.2679, 0.9874, 0.2679, 0.9748, 0.2679, 0.9941, 0.2593, 0.9941, 0.2593, 0.9941, 0.2679, 0.9941, 0.2321, 0.9941, 0.2321, 0.9874, 0.2321, 0.9874, 0.2321, 0.9941, 0.2407, 0.968, 0.2593, 0.968, 0.2593, 0.968, 0.2407, 0.968, 0.2679, 0.968, 0.2679, 0.9748, 0.2679, 0.9748, 0.2679, 0.968, 0.2679, 0.9874, 0.2679, 0.9941, 0.2679, 0.9941, 0.2679, 0.9874, 0.2321, 0.9874, 0.2321, 0.9748, 0.2321, 0.9748, 0.2321, 0.9874, 0.2679, 0.968, 0.2679, 0.9748, 0.2679, 0.9748, 0.2679, 0.968, 0.2321, 0.968, 0.2407, 0.968, 0.2407, 0.968, 0.2321, 0.968, 0.2321, 0.9748, 0.2321, 0.968, 0.2321, 0.968, 0.2321, 0.9748, 0.2593, 0.9941, 0.2407, 0.9941, 0.2407, 0.9941, 0.2593, 0.9941, 0.2407, 0.9941, 0.2321, 0.9941, 0.2321, 0.9941, 0.2407, 0.9941, 0.2679, 0.9748, 0.2679, 0.9874, 0.2679, 0.9874, 0.2679, 0.9748, 0.2679, 0.9941, 0.2593, 0.9941, 0.2593, 0.9941, 0.2679, 0.9941, 0.2321, 0.9941, 0.2321, 0.9874, 0.2321, 0.9874, 0.2321, 0.9941, 0.2407, 0.968, 0.2593, 0.968, 0.2593, 0.968, 0.2407, 0.968, 0.2679, 0.968, 0.2679, 0.9748, 0.2679, 0.9748, 0.2679, 0.968, 0.2593, 0.968, 0.2679, 0.968, 0.2679, 0.968, 0.2593, 0.968, 0.2679, 0.9874, 0.2679, 0.9941, 0.2679, 0.9941, 0.2679, 0.9874, 0.2321, 0.9874, 0.2321, 0.9748, 0.2321, 0.9748, 0.2321, 0.9874, 0.2593, 0.968, 0.2679, 0.968, 0.2679, 0.968, 0.2593, 0.968, 0.2321, 0.968, 0.2407, 0.968, 0.2407, 0.968, 0.2321, 0.968, 0.2321, 0.9748, 0.2321, 0.968, 0.2321, 0.968, 0.2321, 0.9748, 0.2593, 0.9941, 0.2407, 0.9941, 0.2407, 0.9941, 0.2593, 0.9941, 0.2407, 0.9941, 0.2321, 0.9941, 0.2321, 0.9941, 0.2407, 0.9941, 0.2679, 0.9748, 0.2679, 0.9874, 0.2679, 0.9874, 0.2679, 0.9748, 0.2679, 0.9941, 0.2593, 0.9941, 0.2593, 0.9941, 0.2679, 0.9941, 0.2321, 0.9941, 0.2321, 0.9874, 0.2321, 0.9874, 0.2321, 0.9941, 0.2407, 0.968, 0.2593, 0.968, 0.2593, 0.968, 0.2407, 0.968, 0.2593, 0.968, 0.2679, 0.968, 0.2679, 0.968, 0.2593, 0.968, 0.2679, 0.9874, 0.2679, 0.9941, 0.2679, 0.9941, 0.2679, 0.9874, 0.2321, 0.9874, 0.2321, 0.9748, 0.2321, 0.9748, 0.2321, 0.9874, 0.2321, 0.968, 0.2407, 0.968, 0.2407, 0.968, 0.2321, 0.968, 0.2321, 0.9748, 0.2321, 0.968, 0.2321, 0.968, 0.2321, 0.9748, 0.2593, 0.9941, 0.2407, 0.9941, 0.2407, 0.9941, 0.2593, 0.9941, 0.2407, 0.9941, 0.2321, 0.9941, 0.2321, 0.9941, 0.2407, 0.9941, 0.2679, 0.9748, 0.2679, 0.9874, 0.2679, 0.9874, 0.2679, 0.9748, 0.2679, 0.9941, 0.2593, 0.9941, 0.2593, 0.9941, 0.2679, 0.9941, 0.2321, 0.9941, 0.2321, 0.9874, 0.2321, 0.9874, 0.2321, 0.9941, 0.2407, 0.968, 0.2593, 0.968, 0.2593, 0.968, 0.2407, 0.968, 0.2679, 0.968, 0.2679, 0.9748, 0.2679, 0.9748, 0.2679, 0.968, 0.2679, 0.9874, 0.2679, 0.9941, 0.2679, 0.9941, 0.2679, 0.9874, 0.2321, 0.9874, 0.2321, 0.9748, 0.2321, 0.9748, 0.2321, 0.9874, 0.2679, 0.968, 0.2679, 0.9748, 0.2679, 0.9748, 0.2679, 0.968, 0.2321, 0.968, 0.2407, 0.968, 0.2407, 0.968, 0.2321, 0.968, 0.2321, 0.9748, 0.2321, 0.968, 0.2321, 0.968, 0.2321, 0.9748, 0.2593, 0.9941, 0.2407, 0.9941, 0.2407, 0.9941, 0.2593, 0.9941, 0.2407, 0.9941, 0.2321, 0.9941, 0.2321, 0.9941, 0.2407, 0.9941, 0.2679, 0.9748, 0.2679, 0.9874, 0.2679, 0.9874, 0.2679, 0.9748, 0.2679, 0.9941, 0.2593, 0.9941, 0.2593, 0.9941, 0.2679, 0.9941, 0.2321, 0.9941, 0.2321, 0.9874, 0.2321, 0.9874, 0.2321, 0.9941, 0.2407, 0.968, 0.2593, 0.968, 0.2593, 0.968, 0.2407, 0.968, 0.2679, 0.968, 0.2679, 0.9748, 0.2679, 0.9748, 0.2679, 0.968, 0.2593, 0.968, 0.2679, 0.968, 0.2679, 0.968, 0.2593, 0.968, 0.2679, 0.9874, 0.2679, 0.9941, 0.2679, 0.9941, 0.2679, 0.9874, 0.2321, 0.9874, 0.2321, 0.9748, 0.2321, 0.9748, 0.2321, 0.9874, 0.2321, 0.9748, 0.2321, 0.968, 0.2321, 0.968, 0.2321, 0.9748, 0.2593, 0.9941, 0.2407, 0.9941, 0.2407, 0.9941, 0.2593, 0.9941, 0.2407, 0.9941, 0.2321, 0.9941, 0.2321, 0.9941, 0.2407, 0.9941, 0.2679, 0.9748, 0.2679, 0.9874, 0.2679, 0.9874, 0.2679, 0.9748, 0.2679, 0.9941, 0.2593, 0.9941, 0.2593, 0.9941, 0.2679, 0.9941, 0.2321, 0.9941, 0.2321, 0.9874, 0.2321, 0.9874, 0.2321, 0.9941, 0.2407, 0.968, 0.2593, 0.968, 0.2593, 0.968, 0.2407, 0.968, 0.2679, 0.968, 0.2679, 0.9748, 0.2679, 0.9748, 0.2679, 0.968, 0.2321, 0.9874, 0.2321, 0.9748, 0.2321, 0.9748, 0.2321, 0.9874, 0.2593, 0.968, 0.2679, 0.968, 0.2679, 0.968, 0.2593, 0.968, 0.2679, 0.9874, 0.2679, 0.9941, 0.2679, 0.9941, 0.2679, 0.9874, 0.2321, 0.9874, 0.2321, 0.9748, 0.2321, 0.9748, 0.2321, 0.9874, 0.2593, 0.9941, 0.2407, 0.9941, 0.2407, 0.9941, 0.2593, 0.9941, 0.2407, 0.9941, 0.2321, 0.9941, 0.2321, 0.9941, 0.2407, 0.9941, 0.2679, 0.9748, 0.2679, 0.9874, 0.2679, 0.9874, 0.2679, 0.9748, 0.2679, 0.9941, 0.2593, 0.9941, 0.2593, 0.9941, 0.2679, 0.9941, 0.2321, 0.9941, 0.2321, 0.9874, 0.2321, 0.9874, 0.2321, 0.9941, 0.2407, 0.968, 0.2593, 0.968, 0.2593, 0.968, 0.2407, 0.968, 0.2679, 0.968, 0.2679, 0.9748, 0.2679, 0.9748, 0.2679, 0.968, 0.2321, 0.9874, 0.2321, 0.9748, 0.2321, 0.9748, 0.2321, 0.9874, 0.2679, 0.9874, 0.2679, 0.9941, 0.2679, 0.9941, 0.2679, 0.9874, 0.2321, 0.968, 0.2407, 0.968, 0.2407, 0.968, 0.2321, 0.968, 0.2593, 0.968, 0.2679, 0.968, 0.2679, 0.968, 0.2593, 0.968, 0.2679, 0.9874, 0.2679, 0.9941, 0.2679, 0.9941, 0.2679, 0.9874, 0.2407, 0.9874, 0.2407, 0.9941, 0.2321, 0.9941, 0.2321, 0.9874, 0.2407, 0.968, 0.2407, 0.9748, 0.2321, 0.9748, 0.2321, 0.968, 0.2407, 0.9748, 0.2407, 0.9874, 0.2321, 0.9874, 0.2321, 0.9748, 0.2679, 0.968, 0.2679, 0.9748, 0.2593, 0.9748, 0.2593, 0.968, 0.2593, 0.968, 0.2593, 0.9748, 0.2407, 0.9748, 0.2407, 0.968, 0.2679, 0.9748, 0.2679, 0.9874, 0.2593, 0.9874, 0.2593, 0.9748, 0.2593, 0.9748, 0.2593, 0.9874, 0.2407, 0.9874, 0.2407, 0.9748, 0.2679, 0.9874, 0.2679, 0.9941, 0.2593, 0.9941, 0.2593, 0.9874, 0.2593, 0.9874, 0.2593, 0.9941, 0.2407, 0.9941, 0.2407, 0.9874, 0.2321, 0.9748, 0.2321, 0.968, 0.2321, 0.968, 0.2321, 0.9748, 0.2321, 0.968, 0.2407, 0.968, 0.2407, 0.968, 0.2321, 0.968, 0.2593, 0.968, 0.2679, 0.968, 0.2679, 0.968, 0.2593, 0.968])
me_cylinder.materials.append(mat_material_001)
me_cylinder.materials.append(mat_material_002)
me_cylinder.update()

# ---- objects
ob_cylinder = bpy.data.objects.new('Cylinder', me_cylinder)

# ---- transforms, parenting, visibility, modifiers, constraints
ob_cylinder.location = (0.0, 0.0, 0.0)

# ---- collection membership
scene.collection.objects.link(ob_cylinder)

# ---- scene / render settings (as saved in the file)
scene.frame_start = 1; scene.frame_end = 250; scene.frame_set(1)
scene.render.engine = 'BLENDER_EEVEE_NEXT'
scene.cycles.sampling_pattern = 'TABULATED_SOBOL'
scene.view_settings.view_transform = 'Filmic'
bpy.context.view_layer.update()

# ---- added for rendering (the .blend has no active camera and no usable light): camera, sun
cam_auto = bpy.data.cameras.new('AutoCamera')
cam_auto.lens = 50.0
cam_auto.sensor_width = 36.0
cam_auto.clip_end = 1000.0
ob_auto_camera = bpy.data.objects.new('AutoCamera', cam_auto)
scene.collection.objects.link(ob_auto_camera)
ob_auto_camera.location = (6.33275, -7.66154, 5.44602)
ob_auto_camera.rotation_euler = (1.09748, -7.21219e-08, 0.694738)
scene.camera = ob_auto_camera
light_auto_sun = bpy.data.lights.new('AutoSun', 'SUN')
light_auto_sun.energy = 3.0
light_auto_sun.angle = 0.0523599
ob_auto_sun = bpy.data.objects.new('AutoSun', light_auto_sun)
scene.collection.objects.link(ob_auto_sun)
ob_auto_sun.rotation_euler = (0.872665, 0.174533, 0.523599)
bpy.context.view_layer.update()
